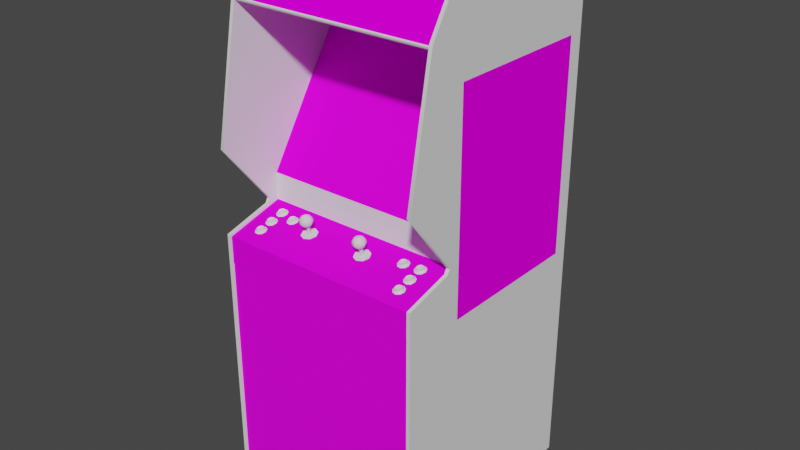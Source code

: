 # Source: sidearms.blend  (saved by Blender 2.93.20; exported with 4.5.12 LTS)
import bpy
from mathutils import Matrix  # noqa: F401  (used for matrix-valued properties, if any)

bpy.ops.wm.read_factory_settings(use_empty=True)
scene = bpy.context.scene
scene.name = 'Scene'

# ---- images (referenced by path relative to the original .blend; pixels are not part of the script)
import os
ASSET_DIR = os.environ.get("B2B_ASSET_DIR", "")  # directory of the original .blend (textures are referenced by path, not embedded)
HERE = os.path.dirname(os.path.abspath(__file__))  # packed textures are extracted next to this script under _unpacked/

def load_image(name, relpath, width, height, colorspace="sRGB"):
    """Load a texture the original file referenced (path relative to the .blend, or extracted next to this script)."""
    p = next((c for c in (os.path.join(HERE, relpath), os.path.join(ASSET_DIR, relpath)) if relpath and os.path.exists(c)), "")
    if p:
        img = bpy.data.images.load(p, check_existing=True)
        img.name = name
    else:  # same state as the original file: an image datablock whose file is absent (Cycles renders it pink)
        img = bpy.data.images.new(name, width, height)
        img.source = "FILE"
        img.filepath = "//" + (relpath or name)
    img.colorspace_settings.name = colorspace
    return img
img_01sidearmsmarqueemap_tiff = load_image('01sidearmsmarqueemap.TIFF', '01sidearmsmarqueemap.TIFF', 1024, 1024, 'sRGB')
img_02sidearmsmonitormap_tiff = load_image('02sidearmsmonitormap.TIFF', '02sidearmsmonitormap.TIFF', 1024, 1024, 'sRGB')
img_sidearmsbezelmap_tiff = load_image('sidearmsbezelmap.TIFF', 'sidearmsbezelmap.TIFF', 1024, 1024, 'sRGB')
img_sidearmscoindoormap_tiff = load_image('sidearmscoindoormap.TIFF', 'sidearmscoindoormap.TIFF', 1024, 1024, 'sRGB')
img_sidearmscpomap_tiff = load_image('sidearmscpomap.TIFF', 'sidearmscpomap.TIFF', 1024, 1024, 'sRGB')
img_sidearmsartleftmap_tiff = load_image('sidearmsartleftmap.TIFF', 'sidearmsartleftmap.TIFF', 1024, 1024, 'sRGB')
img_sidearmsartrightmap_tiff = load_image('sidearmsartrightmap.TIFF', 'sidearmsartrightmap.TIFF', 1024, 1024, 'sRGB')

# ---- materials (node trees are filled in below, after node groups)
mat_01sidearmsmarquee = bpy.data.materials.new('01sidearmsmarquee')
mat_01sidearmsmarquee.use_transparent_shadow = False
mat_01sidearmsmarquee.roughness = 0.8807
mat_01sidearmsmarquee.specular_intensity = 0.0
mat_02sidearmsmonitor = bpy.data.materials.new('02sidearmsmonitor')
mat_02sidearmsmonitor.use_transparent_shadow = False
mat_02sidearmsmonitor.roughness = 0.8807
mat_02sidearmsmonitor.specular_intensity = 0.0
mat_sidearmsbezel = bpy.data.materials.new('sidearmsbezel')
mat_sidearmsbezel.use_transparent_shadow = False
mat_sidearmsbezel.roughness = 0.8807
mat_sidearmsbezel.specular_intensity = 0.08627
mat_sidearmsbezelbottom = bpy.data.materials.new('sidearmsbezelbottom')
mat_sidearmsbezelbottom.use_transparent_shadow = False
mat_sidearmsbezelbottom.roughness = 0.8807
mat_sidearmsbezelbottom.specular_intensity = 0.08627
mat_sidearmsblack = bpy.data.materials.new('sidearmsblack')
mat_sidearmsblack.use_transparent_shadow = False
mat_sidearmsblack.roughness = 0.8807
mat_sidearmsblack.specular_intensity = 0.0
mat_sidearmsbuttonwhite = bpy.data.materials.new('sidearmsbuttonwhite')
mat_sidearmsbuttonwhite.use_transparent_shadow = False
mat_sidearmsbuttonwhite.roughness = 0.7934
mat_sidearmsbuttonwhite.specular_intensity = 0.6275
mat_sidearmsbuttonred = bpy.data.materials.new('sidearmsbuttonred')
mat_sidearmsbuttonred.use_transparent_shadow = False
mat_sidearmsbuttonred.roughness = 0.7934
mat_sidearmsbuttonred.specular_intensity = 0.6275
mat_sidearmsbuttonblue = bpy.data.materials.new('sidearmsbuttonblue')
mat_sidearmsbuttonblue.use_transparent_shadow = False
mat_sidearmsbuttonblue.roughness = 0.7934
mat_sidearmsbuttonblue.specular_intensity = 0.6275
mat_sidearmscoindoor = bpy.data.materials.new('sidearmscoindoor')
mat_sidearmscoindoor.use_transparent_shadow = False
mat_sidearmscoindoor.roughness = 0.8807
mat_sidearmscoindoor.specular_intensity = 0.08627
mat_sidearmscpo = bpy.data.materials.new('sidearmscpo')
mat_sidearmscpo.use_transparent_shadow = False
mat_sidearmscpo.roughness = 0.8539
mat_sidearmscpo.specular_intensity = 0.08627
mat_sidearmsjoystickblack = bpy.data.materials.new('sidearmsjoystickblack')
mat_sidearmsjoystickblack.use_transparent_shadow = False
mat_sidearmsjoystickblack.roughness = 0.7934
mat_sidearmsjoystickblack.specular_intensity = 0.6275
mat_sidearmsartleft = bpy.data.materials.new('sidearmsartleft')
mat_sidearmsartleft.use_transparent_shadow = False
mat_sidearmsartleft.roughness = 0.8807
mat_sidearmsartleft.specular_intensity = 0.3137
mat_sidearmsartright = bpy.data.materials.new('sidearmsartright')
mat_sidearmsartright.use_transparent_shadow = False
mat_sidearmsartright.roughness = 0.8807
mat_sidearmsartright.specular_intensity = 0.0
mat_sidearmssideleftin = bpy.data.materials.new('sidearmssideleftin')
mat_sidearmssideleftin.use_transparent_shadow = False
mat_sidearmssideleftin.roughness = 0.8807
mat_sidearmssideleftin.specular_intensity = 0.08627
mat_sidearmssideleftout = bpy.data.materials.new('sidearmssideleftout')
mat_sidearmssideleftout.use_transparent_shadow = False
mat_sidearmssideleftout.roughness = 0.8807
mat_sidearmssideleftout.specular_intensity = 0.3137
mat_sidearmstmoldleft = bpy.data.materials.new('sidearmstmoldleft')
mat_sidearmstmoldleft.use_transparent_shadow = False
mat_sidearmstmoldleft.roughness = 0.8807
mat_sidearmstmoldleft.specular_intensity = 0.6275
mat_sidearmssiderightin = bpy.data.materials.new('sidearmssiderightin')
mat_sidearmssiderightin.use_transparent_shadow = False
mat_sidearmssiderightin.roughness = 0.8807
mat_sidearmssiderightin.specular_intensity = 0.08627
mat_sidearmssiderightout = bpy.data.materials.new('sidearmssiderightout')
mat_sidearmssiderightout.use_transparent_shadow = False
mat_sidearmssiderightout.roughness = 0.8807
mat_sidearmssiderightout.specular_intensity = 0.3137
mat_sidearmstmoldright = bpy.data.materials.new('sidearmstmoldright')
mat_sidearmstmoldright.use_transparent_shadow = False
mat_sidearmstmoldright.roughness = 0.8807
mat_sidearmstmoldright.specular_intensity = 0.6275

# ---- node groups
ng_auto_smooth = bpy.data.node_groups.new('Auto Smooth', 'GeometryNodeTree')
_s = ng_auto_smooth.interface.new_socket(name='Geometry', in_out='OUTPUT', socket_type='NodeSocketGeometry')
_s = ng_auto_smooth.interface.new_socket(name='Geometry', in_out='INPUT', socket_type='NodeSocketGeometry')
_s = ng_auto_smooth.interface.new_socket(name='Angle', in_out='INPUT', socket_type='NodeSocketFloat')
_s.subtype = 'ANGLE'
_s.min_value = 0.0
_s.max_value = 3.142
ng_auto_smooth.is_modifier = True
_N = ng_auto_smooth.nodes; _L = ng_auto_smooth.links
n0 = _N.new('NodeGroupOutput'); n0.name = 'Group Output'; n0.location = (480, -100)
n1 = _N.new('NodeGroupInput'); n1.name = 'Group Input'; n1.location = (-420, -300)
n2 = _N.new('NodeGroupInput'); n2.name = 'Group Input.001'; n2.location = (-60, -100)
n3 = _N.new('GeometryNodeSetShadeSmooth'); n3.name = 'Set Shade Smooth'; n3.location = (120, -100)
n3.domain = 'EDGE'
n4 = _N.new('GeometryNodeSetShadeSmooth'); n4.name = 'Set Shade Smooth.001'; n4.location = (300, -100)
n5 = _N.new('GeometryNodeInputMeshEdgeAngle'); n5.name = 'Edge Angle'; n5.location = (-420, -220)
n6 = _N.new('GeometryNodeInputEdgeSmooth'); n6.name = 'Is Edge Smooth'; n6.location = (-60, -160)
n7 = _N.new('GeometryNodeInputShadeSmooth'); n7.name = 'Is Face Smooth'; n7.location = (-240, -340)
n8 = _N.new('FunctionNodeBooleanMath'); n8.name = 'Boolean Math'; n8.location = (-60, -220)
n9 = _N.new('FunctionNodeCompare'); n9.name = 'Compare'; n9.location = (-240, -180)
n9.operation = 'LESS_EQUAL'
_L.new(n5.outputs[0], n9.inputs[0])
_L.new(n4.outputs[0], n0.inputs[0])
_L.new(n1.outputs[1], n9.inputs[1])
_L.new(n9.outputs[0], n8.inputs[0])
_L.new(n7.outputs[0], n8.inputs[1])
_L.new(n2.outputs[0], n3.inputs[0])
_L.new(n6.outputs[0], n3.inputs[1])
_L.new(n3.outputs[0], n4.inputs[0])
_L.new(n8.outputs[0], n3.inputs[2])
n0.is_active_output = True

# ---- material node trees
mat_01sidearmsmarquee.use_nodes = True; mat_01sidearmsmarquee.node_tree.nodes.clear()
_N = mat_01sidearmsmarquee.node_tree.nodes; _L = mat_01sidearmsmarquee.node_tree.links
n0 = _N.new('ShaderNodeBsdfPrincipled'); n0.name = 'Principled BSDF'; n0.location = (10, 300)
n0.distribution = 'GGX'
n0.subsurface_method = 'BURLEY'
n0.inputs[2].default_value = 0.8807
n0.inputs[3].default_value = 1.45
n0.inputs[13].default_value = 0.0
n0.inputs[27].default_value = (0.0, 0.0, 0.0, 1.0)
n0.inputs[28].default_value = 1.0
n1 = _N.new('ShaderNodeOutputMaterial'); n1.name = 'Material Output'; n1.location = (300, 300)
n2 = _N.new('ShaderNodeTexImage'); n2.name = 'Image Texture'; n2.location = (-300, 600)
n2.image = img_01sidearmsmarqueemap_tiff
_L.new(n0.outputs[0], n1.inputs[0])
_L.new(n2.outputs[0], n0.inputs[0])
n1.is_active_output = True
mat_02sidearmsmonitor.use_nodes = True; mat_02sidearmsmonitor.node_tree.nodes.clear()
_N = mat_02sidearmsmonitor.node_tree.nodes; _L = mat_02sidearmsmonitor.node_tree.links
n0 = _N.new('ShaderNodeBsdfPrincipled'); n0.name = 'Principled BSDF'; n0.location = (10, 300)
n0.distribution = 'GGX'
n0.subsurface_method = 'BURLEY'
n0.inputs[2].default_value = 0.8807
n0.inputs[3].default_value = 1.45
n0.inputs[13].default_value = 0.0
n0.inputs[27].default_value = (0.0, 0.0, 0.0, 1.0)
n0.inputs[28].default_value = 1.0
n1 = _N.new('ShaderNodeOutputMaterial'); n1.name = 'Material Output'; n1.location = (300, 300)
n2 = _N.new('ShaderNodeTexImage'); n2.name = 'Image Texture'; n2.location = (-300, 600)
n2.image = img_02sidearmsmonitormap_tiff
_L.new(n0.outputs[0], n1.inputs[0])
_L.new(n2.outputs[0], n0.inputs[0])
n1.is_active_output = True
mat_sidearmsbezel.use_nodes = True; mat_sidearmsbezel.node_tree.nodes.clear()
_N = mat_sidearmsbezel.node_tree.nodes; _L = mat_sidearmsbezel.node_tree.links
n0 = _N.new('ShaderNodeBsdfPrincipled'); n0.name = 'Principled BSDF'; n0.location = (10, 300)
n0.distribution = 'GGX'
n0.subsurface_method = 'BURLEY'
n0.inputs[2].default_value = 0.8807
n0.inputs[3].default_value = 1.45
n0.inputs[13].default_value = 0.08627
n0.inputs[27].default_value = (0.0, 0.0, 0.0, 1.0)
n0.inputs[28].default_value = 1.0
n1 = _N.new('ShaderNodeOutputMaterial'); n1.name = 'Material Output'; n1.location = (300, 300)
n2 = _N.new('ShaderNodeTexImage'); n2.name = 'Image Texture'; n2.location = (-300, 600)
n2.image = img_sidearmsbezelmap_tiff
_L.new(n0.outputs[0], n1.inputs[0])
_L.new(n2.outputs[0], n0.inputs[0])
n1.is_active_output = True
mat_sidearmsbezelbottom.use_nodes = True; mat_sidearmsbezelbottom.node_tree.nodes.clear()
_N = mat_sidearmsbezelbottom.node_tree.nodes; _L = mat_sidearmsbezelbottom.node_tree.links
n0 = _N.new('ShaderNodeBsdfPrincipled'); n0.name = 'Principled BSDF'; n0.location = (10, 300)
n0.distribution = 'GGX'
n0.subsurface_method = 'BURLEY'
n0.inputs[2].default_value = 0.8807
n0.inputs[3].default_value = 1.45
n0.inputs[13].default_value = 0.08627
n0.inputs[27].default_value = (0.0, 0.0, 0.0, 1.0)
n0.inputs[28].default_value = 1.0
n1 = _N.new('ShaderNodeOutputMaterial'); n1.name = 'Material Output'; n1.location = (300, 300)
_L.new(n0.outputs[0], n1.inputs[0])
n1.is_active_output = True
mat_sidearmsblack.use_nodes = True; mat_sidearmsblack.node_tree.nodes.clear()
_N = mat_sidearmsblack.node_tree.nodes; _L = mat_sidearmsblack.node_tree.links
n0 = _N.new('ShaderNodeBsdfPrincipled'); n0.name = 'Principled BSDF'; n0.location = (10, 300)
n0.distribution = 'GGX'
n0.subsurface_method = 'BURLEY'
n0.inputs[2].default_value = 0.8807
n0.inputs[3].default_value = 1.45
n0.inputs[13].default_value = 0.0
n0.inputs[27].default_value = (0.0, 0.0, 0.0, 1.0)
n0.inputs[28].default_value = 1.0
n1 = _N.new('ShaderNodeOutputMaterial'); n1.name = 'Material Output'; n1.location = (300, 300)
_L.new(n0.outputs[0], n1.inputs[0])
n1.is_active_output = True
mat_sidearmsbuttonwhite.use_nodes = True; mat_sidearmsbuttonwhite.node_tree.nodes.clear()
_N = mat_sidearmsbuttonwhite.node_tree.nodes; _L = mat_sidearmsbuttonwhite.node_tree.links
n0 = _N.new('ShaderNodeBsdfPrincipled'); n0.name = 'Principled BSDF'; n0.location = (10, 300)
n0.distribution = 'GGX'
n0.subsurface_method = 'BURLEY'
n0.inputs[2].default_value = 0.7934
n0.inputs[3].default_value = 1.45
n0.inputs[13].default_value = 0.6275
n0.inputs[27].default_value = (0.0, 0.0, 0.0, 1.0)
n0.inputs[28].default_value = 1.0
n1 = _N.new('ShaderNodeOutputMaterial'); n1.name = 'Material Output'; n1.location = (300, 300)
_L.new(n0.outputs[0], n1.inputs[0])
n1.is_active_output = True
mat_sidearmsbuttonred.use_nodes = True; mat_sidearmsbuttonred.node_tree.nodes.clear()
_N = mat_sidearmsbuttonred.node_tree.nodes; _L = mat_sidearmsbuttonred.node_tree.links
n0 = _N.new('ShaderNodeBsdfPrincipled'); n0.name = 'Principled BSDF'; n0.location = (10, 300)
n0.distribution = 'GGX'
n0.subsurface_method = 'BURLEY'
n0.inputs[2].default_value = 0.7934
n0.inputs[3].default_value = 1.45
n0.inputs[13].default_value = 0.6275
n0.inputs[27].default_value = (0.0, 0.0, 0.0, 1.0)
n0.inputs[28].default_value = 1.0
n1 = _N.new('ShaderNodeOutputMaterial'); n1.name = 'Material Output'; n1.location = (300, 300)
_L.new(n0.outputs[0], n1.inputs[0])
n1.is_active_output = True
mat_sidearmsbuttonblue.use_nodes = True; mat_sidearmsbuttonblue.node_tree.nodes.clear()
_N = mat_sidearmsbuttonblue.node_tree.nodes; _L = mat_sidearmsbuttonblue.node_tree.links
n0 = _N.new('ShaderNodeBsdfPrincipled'); n0.name = 'Principled BSDF'; n0.location = (10, 300)
n0.distribution = 'GGX'
n0.subsurface_method = 'BURLEY'
n0.inputs[2].default_value = 0.7934
n0.inputs[3].default_value = 1.45
n0.inputs[13].default_value = 0.6275
n0.inputs[27].default_value = (0.0, 0.0, 0.0, 1.0)
n0.inputs[28].default_value = 1.0
n1 = _N.new('ShaderNodeOutputMaterial'); n1.name = 'Material Output'; n1.location = (300, 300)
_L.new(n0.outputs[0], n1.inputs[0])
n1.is_active_output = True
mat_sidearmscoindoor.use_nodes = True; mat_sidearmscoindoor.node_tree.nodes.clear()
_N = mat_sidearmscoindoor.node_tree.nodes; _L = mat_sidearmscoindoor.node_tree.links
n0 = _N.new('ShaderNodeBsdfPrincipled'); n0.name = 'Principled BSDF'; n0.location = (10, 300)
n0.distribution = 'GGX'
n0.subsurface_method = 'BURLEY'
n0.inputs[2].default_value = 0.8807
n0.inputs[3].default_value = 1.45
n0.inputs[13].default_value = 0.08627
n0.inputs[27].default_value = (0.0, 0.0, 0.0, 1.0)
n0.inputs[28].default_value = 1.0
n1 = _N.new('ShaderNodeOutputMaterial'); n1.name = 'Material Output'; n1.location = (300, 300)
n2 = _N.new('ShaderNodeTexImage'); n2.name = 'Image Texture'; n2.location = (-300, 600)
n2.image = img_sidearmscoindoormap_tiff
_L.new(n0.outputs[0], n1.inputs[0])
_L.new(n2.outputs[0], n0.inputs[0])
n1.is_active_output = True
mat_sidearmscpo.use_nodes = True; mat_sidearmscpo.node_tree.nodes.clear()
_N = mat_sidearmscpo.node_tree.nodes; _L = mat_sidearmscpo.node_tree.links
n0 = _N.new('ShaderNodeBsdfPrincipled'); n0.name = 'Principled BSDF'; n0.location = (10, 300)
n0.distribution = 'GGX'
n0.subsurface_method = 'BURLEY'
n0.inputs[2].default_value = 0.8539
n0.inputs[3].default_value = 1.45
n0.inputs[13].default_value = 0.08627
n0.inputs[27].default_value = (0.0, 0.0, 0.0, 1.0)
n0.inputs[28].default_value = 1.0
n1 = _N.new('ShaderNodeOutputMaterial'); n1.name = 'Material Output'; n1.location = (300, 300)
n2 = _N.new('ShaderNodeTexImage'); n2.name = 'Image Texture'; n2.location = (-300, 600)
n2.image = img_sidearmscpomap_tiff
_L.new(n0.outputs[0], n1.inputs[0])
_L.new(n2.outputs[0], n0.inputs[0])
n1.is_active_output = True
mat_sidearmsjoystickblack.use_nodes = True; mat_sidearmsjoystickblack.node_tree.nodes.clear()
_N = mat_sidearmsjoystickblack.node_tree.nodes; _L = mat_sidearmsjoystickblack.node_tree.links
n0 = _N.new('ShaderNodeBsdfPrincipled'); n0.name = 'Principled BSDF'; n0.location = (10, 300)
n0.distribution = 'GGX'
n0.subsurface_method = 'BURLEY'
n0.inputs[2].default_value = 0.7934
n0.inputs[3].default_value = 1.45
n0.inputs[13].default_value = 0.6275
n0.inputs[27].default_value = (0.0, 0.0, 0.0, 1.0)
n0.inputs[28].default_value = 1.0
n1 = _N.new('ShaderNodeOutputMaterial'); n1.name = 'Material Output'; n1.location = (300, 300)
_L.new(n0.outputs[0], n1.inputs[0])
n1.is_active_output = True
mat_sidearmsartleft.use_nodes = True; mat_sidearmsartleft.node_tree.nodes.clear()
_N = mat_sidearmsartleft.node_tree.nodes; _L = mat_sidearmsartleft.node_tree.links
n0 = _N.new('ShaderNodeBsdfPrincipled'); n0.name = 'Principled BSDF'; n0.location = (10, 300)
n0.distribution = 'GGX'
n0.subsurface_method = 'BURLEY'
n0.inputs[2].default_value = 0.8807
n0.inputs[3].default_value = 1.45
n0.inputs[13].default_value = 0.3137
n0.inputs[27].default_value = (0.0, 0.0, 0.0, 1.0)
n0.inputs[28].default_value = 1.0
n1 = _N.new('ShaderNodeOutputMaterial'); n1.name = 'Material Output'; n1.location = (300, 300)
n2 = _N.new('ShaderNodeTexImage'); n2.name = 'Image Texture'; n2.location = (-300, 600)
n2.image = img_sidearmsartleftmap_tiff
_L.new(n0.outputs[0], n1.inputs[0])
_L.new(n2.outputs[0], n0.inputs[0])
n1.is_active_output = True
mat_sidearmsartright.use_nodes = True; mat_sidearmsartright.node_tree.nodes.clear()
_N = mat_sidearmsartright.node_tree.nodes; _L = mat_sidearmsartright.node_tree.links
n0 = _N.new('ShaderNodeBsdfPrincipled'); n0.name = 'Principled BSDF'; n0.location = (10, 300)
n0.distribution = 'GGX'
n0.subsurface_method = 'BURLEY'
n0.inputs[2].default_value = 0.8807
n0.inputs[3].default_value = 1.45
n0.inputs[13].default_value = 0.0
n0.inputs[27].default_value = (0.0, 0.0, 0.0, 1.0)
n0.inputs[28].default_value = 1.0
n1 = _N.new('ShaderNodeOutputMaterial'); n1.name = 'Material Output'; n1.location = (300, 300)
n2 = _N.new('ShaderNodeTexImage'); n2.name = 'Image Texture'; n2.location = (-300, 600)
n2.image = img_sidearmsartrightmap_tiff
_L.new(n0.outputs[0], n1.inputs[0])
_L.new(n2.outputs[0], n0.inputs[0])
n1.is_active_output = True
mat_sidearmssideleftin.use_nodes = True; mat_sidearmssideleftin.node_tree.nodes.clear()
_N = mat_sidearmssideleftin.node_tree.nodes; _L = mat_sidearmssideleftin.node_tree.links
n0 = _N.new('ShaderNodeBsdfPrincipled'); n0.name = 'Principled BSDF'; n0.location = (10, 300)
n0.distribution = 'GGX'
n0.subsurface_method = 'BURLEY'
n0.inputs[2].default_value = 0.8807
n0.inputs[3].default_value = 1.45
n0.inputs[13].default_value = 0.08627
n0.inputs[27].default_value = (0.0, 0.0, 0.0, 1.0)
n0.inputs[28].default_value = 1.0
n1 = _N.new('ShaderNodeOutputMaterial'); n1.name = 'Material Output'; n1.location = (300, 300)
_L.new(n0.outputs[0], n1.inputs[0])
n1.is_active_output = True
mat_sidearmssideleftout.use_nodes = True; mat_sidearmssideleftout.node_tree.nodes.clear()
_N = mat_sidearmssideleftout.node_tree.nodes; _L = mat_sidearmssideleftout.node_tree.links
n0 = _N.new('ShaderNodeBsdfPrincipled'); n0.name = 'Principled BSDF'; n0.location = (10, 300)
n0.distribution = 'GGX'
n0.subsurface_method = 'BURLEY'
n0.inputs[2].default_value = 0.8807
n0.inputs[3].default_value = 1.45
n0.inputs[13].default_value = 0.3137
n0.inputs[27].default_value = (0.0, 0.0, 0.0, 1.0)
n0.inputs[28].default_value = 1.0
n1 = _N.new('ShaderNodeOutputMaterial'); n1.name = 'Material Output'; n1.location = (300, 300)
_L.new(n0.outputs[0], n1.inputs[0])
n1.is_active_output = True
mat_sidearmstmoldleft.use_nodes = True; mat_sidearmstmoldleft.node_tree.nodes.clear()
_N = mat_sidearmstmoldleft.node_tree.nodes; _L = mat_sidearmstmoldleft.node_tree.links
n0 = _N.new('ShaderNodeBsdfPrincipled'); n0.name = 'Principled BSDF'; n0.location = (10, 300)
n0.distribution = 'GGX'
n0.subsurface_method = 'BURLEY'
n0.inputs[2].default_value = 0.8807
n0.inputs[3].default_value = 1.45
n0.inputs[13].default_value = 0.6275
n0.inputs[27].default_value = (0.0, 0.0, 0.0, 1.0)
n0.inputs[28].default_value = 1.0
n1 = _N.new('ShaderNodeOutputMaterial'); n1.name = 'Material Output'; n1.location = (300, 300)
_L.new(n0.outputs[0], n1.inputs[0])
n1.is_active_output = True
mat_sidearmssiderightin.use_nodes = True; mat_sidearmssiderightin.node_tree.nodes.clear()
_N = mat_sidearmssiderightin.node_tree.nodes; _L = mat_sidearmssiderightin.node_tree.links
n0 = _N.new('ShaderNodeBsdfPrincipled'); n0.name = 'Principled BSDF'; n0.location = (10, 300)
n0.distribution = 'GGX'
n0.subsurface_method = 'BURLEY'
n0.inputs[2].default_value = 0.8807
n0.inputs[3].default_value = 1.45
n0.inputs[13].default_value = 0.08627
n0.inputs[27].default_value = (0.0, 0.0, 0.0, 1.0)
n0.inputs[28].default_value = 1.0
n1 = _N.new('ShaderNodeOutputMaterial'); n1.name = 'Material Output'; n1.location = (300, 300)
_L.new(n0.outputs[0], n1.inputs[0])
n1.is_active_output = True
mat_sidearmssiderightout.use_nodes = True; mat_sidearmssiderightout.node_tree.nodes.clear()
_N = mat_sidearmssiderightout.node_tree.nodes; _L = mat_sidearmssiderightout.node_tree.links
n0 = _N.new('ShaderNodeBsdfPrincipled'); n0.name = 'Principled BSDF'; n0.location = (10, 300)
n0.distribution = 'GGX'
n0.subsurface_method = 'BURLEY'
n0.inputs[2].default_value = 0.8807
n0.inputs[3].default_value = 1.45
n0.inputs[13].default_value = 0.3137
n0.inputs[27].default_value = (0.0, 0.0, 0.0, 1.0)
n0.inputs[28].default_value = 1.0
n1 = _N.new('ShaderNodeOutputMaterial'); n1.name = 'Material Output'; n1.location = (300, 300)
_L.new(n0.outputs[0], n1.inputs[0])
n1.is_active_output = True
mat_sidearmstmoldright.use_nodes = True; mat_sidearmstmoldright.node_tree.nodes.clear()
_N = mat_sidearmstmoldright.node_tree.nodes; _L = mat_sidearmstmoldright.node_tree.links
n0 = _N.new('ShaderNodeBsdfPrincipled'); n0.name = 'Principled BSDF'; n0.location = (10, 300)
n0.distribution = 'GGX'
n0.subsurface_method = 'BURLEY'
n0.inputs[2].default_value = 0.8807
n0.inputs[3].default_value = 1.45
n0.inputs[13].default_value = 0.6275
n0.inputs[27].default_value = (0.0, 0.0, 0.0, 1.0)
n0.inputs[28].default_value = 1.0
n1 = _N.new('ShaderNodeOutputMaterial'); n1.name = 'Material Output'; n1.location = (300, 300)
_L.new(n0.outputs[0], n1.inputs[0])
n1.is_active_output = True

# ---- world
world_world = bpy.data.worlds.new('World'); scene.world = world_world
world_world.use_nodes = True; world_world.node_tree.nodes.clear()
_N = world_world.node_tree.nodes; _L = world_world.node_tree.links
n0 = _N.new('ShaderNodeOutputWorld'); n0.name = 'World Output'; n0.location = (300, 300)
n1 = _N.new('ShaderNodeBackground'); n1.name = 'Background'; n1.location = (10, 300)
n1.inputs[0].default_value = (0.05088, 0.05088, 0.05088, 1.0)
_L.new(n1.outputs[0], n0.inputs[0])
n0.is_active_output = True
world_world.color = (0.05088, 0.05088, 0.05088)
world_world.use_sun_shadow = False
world_world.sun_shadow_jitter_overblur = 0.0

# ---- meshes
me_sidearms = bpy.data.meshes.new('sidearms')
me_sidearms.from_pydata([(-0.3292, 0.7586, -0.02149), (-0.3292, 0.5844, 0.08393), (0.3507, 0.7586, -0.02149), (0.3507, 0.5844, 0.08393), (-0.1348, 0.1658, -0.1365), (0.007318, 0.1661, -0.1345), (0.007318, 0.2666, -0.1918), (-0.1363, 0.2643, -0.1941), (0.007318, 0.3587, -0.2572), (-0.1348, 0.356, -0.2579), (0.2388, 0.2613, -0.1968), (0.1509, 0.2643, -0.1941), (0.1494, 0.1658, -0.1365), (0.235, 0.3518, -0.2579), (0.1494, 0.356, -0.2579), (0.007318, 0.4133, -0.2984), (-0.1313, 0.4102, -0.2976), (0.2235, 0.1119, -0.1082), (0.1456, 0.4102, -0.2976), (-0.2242, 0.2613, -0.1968), (0.2235, 0.4018, -0.2934), (-0.2093, 0.1119, -0.1082), (0.007318, 0.4129, -0.2988), (0.1456, 0.4098, -0.298), (-0.1313, 0.4098, -0.298), (-0.2207, 0.1665, -0.1399), (-0.2242, 0.2609, -0.1972), (-0.2207, 0.3514, -0.2583), (0.2388, 0.2609, -0.1972), (0.235, 0.1661, -0.1399), (0.1456, 0.105, -0.1028), (0.007318, 0.1031, -0.1009), (0.007318, 0.1027, -0.1013), (-0.1313, 0.1046, -0.1032), (0.235, 0.3514, -0.2583), (0.1456, 0.1046, -0.1032), (-0.2207, 0.1661, -0.1399), (-0.1313, 0.105, -0.1028), (-0.2093, 0.1119, -0.1086), (0.235, 0.1665, -0.1399), (-0.2207, 0.3518, -0.2579), (-0.2093, 0.4018, -0.2934), (0.2235, 0.1119, -0.1086), (0.3549, 0.01985, -0.03104), (0.3549, 0.5756, -0.3847), (-0.3319, 0.5756, -0.3847), (-0.3319, 0.01985, -0.03104), (0.3511, -0.07029, -0.03104), (-0.3288, 0.01985, -0.03104), (-0.3288, -0.07029, -0.03104), (0.3511, 0.01985, -0.03104), (0.3511, 0.5756, -0.5685), (0.3511, 0.5756, 0.08584), (-0.3288, 0.5756, -0.5685), (-0.3288, 0.579, 0.08966), (0.3511, 0.5844, 0.09005), (-0.3288, 0.5867, 0.08432), (-0.3288, 0.5844, 0.09005), (0.3511, 0.5867, 0.08432), (-0.3288, 0.5756, 0.08584), (0.3511, 0.579, 0.08966), (0.2159, -0.07946, 0.02091), (0.204, -0.07373, 0.01824), (0.2033, -0.07831, 0.01671), (0.209, -0.08251, 0.03199), (0.2178, -0.08289, 0.03352), (0.2174, -0.07793, 0.0339), (0.2277, -0.07487, 0.02244), (0.2247, -0.07678, 0.0297), (0.2254, -0.08175, 0.02931), (0.2285, -0.07946, 0.02091), (0.23, -0.08557, 0.03199), (0.2254, -0.07755, 0.01289), (0.2178, -0.0764, 0.008688), (0.2174, -0.07182, 0.01098), (0.23, -0.07946, 0.008306), (0.2189, -0.07755, 0.002195), (0.209, -0.07678, 0.009834), (0.2059, -0.07831, 0.004486), (0.204, -0.07602, 0.02626), (0.2094, -0.07755, 0.03237), (0.2033, -0.0806, 0.02549), (0.2059, -0.08671, 0.03619), (0.2346, -0.08251, 0.02015), (0.2247, -0.07296, 0.0148), (0.2189, -0.0871, 0.03848), (0.1975, -0.08098, 0.01404), (0.1975, -0.08404, 0.02664), (0.2094, -0.0722, 0.01213), (-0.2058, -0.07946, 0.04001), (-0.2073, -0.08098, 0.02702), (-0.1986, -0.07831, 0.03619), (-0.2058, -0.0848, 0.03963), (-0.2192, -0.07755, 0.03237), (-0.1978, -0.08328, 0.03543), (-0.1947, -0.08137, 0.02702), (-0.1959, -0.0764, 0.02855), (-0.2058, -0.07334, 0.01709), (-0.1978, -0.07907, 0.019), (-0.2058, -0.07793, 0.0148), (-0.2146, -0.07831, 0.01633), (-0.2203, -0.08251, 0.03161), (-0.2203, -0.08022, 0.02282), (-0.2257, -0.08251, 0.02015), (-0.2257, -0.08595, 0.03275), (-0.2173, -0.08824, 0.0423), (-0.2146, -0.08404, 0.0381), (-0.2047, -0.07946, 0.008306), (-0.2173, -0.07984, 0.0106), (-0.1932, -0.0871, 0.03848), (-0.2138, -0.07373, 0.01824), (-0.1986, -0.07449, 0.02091), (-0.2047, -0.089, 0.04459), (-0.189, -0.08404, 0.02664), (-0.1932, -0.08098, 0.0148), (-0.2138, -0.07907, 0.03848), (-0.2192, -0.07525, 0.02435), (0.2823, -0.08786, 0.07286), (0.2735, -0.09053, 0.06369), (0.2751, -0.089, 0.07668), (0.2755, -0.09435, 0.07629), (0.2617, -0.0871, 0.06942), (0.2671, -0.08862, 0.07553), (0.2831, -0.09282, 0.07209), (0.2861, -0.09091, 0.06407), (0.285, -0.08595, 0.06522), (0.2751, -0.08289, 0.05376), (0.2831, -0.08862, 0.05567), (0.2755, -0.08748, 0.05147), (0.2663, -0.08786, 0.053), (0.2671, -0.08328, 0.05529), (0.2606, -0.09206, 0.06827), (0.2606, -0.08977, 0.05949), (0.2552, -0.09206, 0.05681), (0.2552, -0.0955, 0.06942), (0.2636, -0.09779, 0.07897), (0.2663, -0.09359, 0.07477), (0.2762, -0.089, 0.04497), (0.2636, -0.08939, 0.04727), (0.2877, -0.09703, 0.07515), (0.2823, -0.08404, 0.05758), (0.2762, -0.09855, 0.08126), (0.2919, -0.09359, 0.06331), (0.2877, -0.09053, 0.05147), (0.2617, -0.0848, 0.0614), (-0.2643, -0.08977, 0.05949), (-0.2772, -0.089, 0.05567), (-0.2772, -0.0913, 0.06407), (-0.2761, -0.08633, 0.06522), (-0.2517, -0.09015, 0.05987), (-0.2547, -0.09206, 0.06789), (-0.2501, -0.09626, 0.07095), (-0.2715, -0.09282, 0.07095), (-0.2623, -0.09359, 0.07248), (-0.2627, -0.08824, 0.07248), (-0.2528, -0.08519, 0.06102), (-0.2555, -0.0871, 0.06866), (-0.2623, -0.08671, 0.04727), (-0.2715, -0.0871, 0.04879), (-0.2761, -0.08404, 0.0572), (-0.2547, -0.08786, 0.05147), (-0.2459, -0.09282, 0.05911), (-0.2707, -0.08786, 0.07133), (-0.2742, -0.09703, 0.07515), (-0.2826, -0.0913, 0.05261), (-0.2616, -0.08824, 0.04115), (-0.2627, -0.08213, 0.04956), (-0.2707, -0.08251, 0.05109), (-0.2555, -0.08328, 0.05376), (-0.2616, -0.09779, 0.07706), (-0.2826, -0.09473, 0.06522), (-0.2501, -0.08977, 0.04727), (-0.2742, -0.08862, 0.04306), (-0.2566, -0.09894, 0.1122), (-0.2654, -0.1016, 0.103), (-0.2719, -0.0997, 0.1149), (-0.2639, -0.1001, 0.116), (-0.2635, -0.1054, 0.116), (-0.2635, -0.09855, 0.09081), (-0.2727, -0.09894, 0.09234), (-0.2559, -0.0997, 0.09501), (-0.2639, -0.09397, 0.0931), (-0.2559, -0.1039, 0.1114), (-0.2528, -0.102, 0.1034), (-0.2539, -0.09703, 0.1046), (-0.2566, -0.09512, 0.0973), (-0.2837, -0.1031, 0.09616), (-0.2837, -0.1066, 0.1088), (-0.2784, -0.1031, 0.1076), (-0.2727, -0.1047, 0.1145), (-0.2753, -0.1089, 0.1187), (-0.2627, -0.1001, 0.08432), (-0.2753, -0.1005, 0.08661), (-0.2784, -0.1008, 0.09883), (-0.2513, -0.1081, 0.1145), (-0.2719, -0.09435, 0.09463), (-0.2627, -0.1096, 0.1206), (-0.2471, -0.1047, 0.1027), (-0.2513, -0.1016, 0.09081), (-0.2772, -0.09817, 0.1088), (-0.2772, -0.09588, 0.1007), (0.2739, -0.1008, 0.121), (0.2724, -0.1024, 0.108), (0.2812, -0.0997, 0.1168), (0.2743, -0.1058, 0.1206), (0.2659, -0.1005, 0.1195), (0.2819, -0.1047, 0.1164), (0.285, -0.1024, 0.108), (0.2839, -0.09779, 0.1095), (0.2739, -0.09473, 0.09807), (0.2812, -0.09588, 0.1019), (0.2819, -0.1005, 0.09998), (0.2743, -0.09932, 0.09577), (0.2655, -0.0997, 0.0973), (0.2594, -0.1035, 0.1126), (0.2594, -0.1012, 0.1038), (0.2541, -0.1039, 0.1011), (0.2541, -0.107, 0.1137), (0.2625, -0.1096, 0.1233), (0.2655, -0.1054, 0.1191), (0.2751, -0.1005, 0.08928), (0.2625, -0.1012, 0.09157), (0.2865, -0.1085, 0.1191), (0.2659, -0.09512, 0.09921), (0.2751, -0.1104, 0.1256), (0.2911, -0.1054, 0.1072), (0.2865, -0.1024, 0.09539), (0.2606, -0.09894, 0.1133), (0.2606, -0.09664, 0.1053), (-0.2524, -0.07334, 0.01595), (-0.2639, -0.07793, 0.01442), (-0.2769, -0.07716, 0.01022), (-0.2769, -0.07946, 0.019), (-0.2513, -0.07831, 0.01442), (-0.2543, -0.08022, 0.02282), (-0.2497, -0.08404, 0.02549), (-0.2707, -0.08098, 0.02549), (-0.262, -0.08137, 0.02702), (-0.2551, -0.07525, 0.0232), (-0.262, -0.07487, 0.002195), (-0.2707, -0.07525, 0.003722), (-0.2543, -0.07602, 0.006396), (-0.2452, -0.08098, 0.01404), (-0.2704, -0.07602, 0.02588), (-0.2623, -0.0764, 0.0274), (-0.2738, -0.08519, 0.0297), (-0.2822, -0.07946, 0.007542), (-0.2612, -0.0764, -0.004299), (-0.2757, -0.0722, 0.01174), (-0.2757, -0.07449, 0.01976), (-0.2623, -0.07029, 0.004486), (-0.2704, -0.07067, 0.005632), (-0.2551, -0.07143, 0.008306), (-0.2612, -0.08595, 0.03199), (-0.2822, -0.08251, 0.02015), (-0.2497, -0.07793, 0.002195), (-0.2738, -0.07678, -0.002007), (0.2854, -0.07411, 0.02015), (0.2739, -0.07869, 0.01862), (0.2827, -0.0722, 0.01251), (0.2865, -0.07907, 0.01862), (0.2827, -0.0764, 0.0274), (0.2926, -0.08213, 0.01785), (0.2881, -0.07869, 0.006014), (0.2835, -0.07678, 0.0106), (0.2674, -0.07143, 0.009834), (0.2671, -0.07602, 0.007542), (0.2609, -0.07793, 0.01442), (0.2609, -0.08022, 0.0232), (0.2621, -0.07525, 0.02397), (0.2758, -0.08251, 0.03122), (0.2671, -0.08213, 0.0297), (0.264, -0.08633, 0.0339), (0.2766, -0.08671, 0.03619), (0.2881, -0.08519, 0.0297), (0.2835, -0.08137, 0.02702), (0.2556, -0.08022, 0.01174), (0.2556, -0.08366, 0.02435), (0.2621, -0.07334, 0.01595), (0.2758, -0.07564, 0.006396), (0.2755, -0.07105, 0.008688), (0.2766, -0.07716, -9.723e-05), (0.264, -0.07793, 0.002195), (0.2755, -0.07716, 0.03161), (0.2674, -0.07678, 0.03008), (0.3511, -1.009, -0.5734), (-0.3288, -1.009, -0.5734), (0.3511, 0.5813, -0.5761), (-0.3288, 0.7605, -0.02683), (-0.3288, 0.5813, -0.5761), (0.3511, 0.7605, -0.02683), (0.3515, 0.5901, -0.5837), (-0.3288, -1.016, -0.5837), (0.3515, -1.016, -0.5837), (0.3515, 0.7689, -0.02645), (-0.3288, 0.5901, -0.5837), (-0.3288, 0.7689, -0.02645), (0.3515, 0.7666, -0.02225), (-0.3288, 0.7666, -0.02225), (0.3515, 0.7574, -0.02111), (-0.3288, 0.7574, -0.02111), (0.3515, 0.7628, -0.0192), (-0.3288, 0.7628, -0.0192), (0.3511, -1.016, 0.1638), (-0.3288, -0.2116, 0.163), (-0.3288, -1.016, 0.1638), (0.3511, -0.2116, 0.163), (0.3511, -0.06952, -0.03104), (-0.3288, -0.06952, -0.03104), (0.3511, -0.1211, 0.1649), (-0.3288, -0.1211, 0.1649), (0.3511, -0.2112, 0.1386), (0.3511, -0.2112, 0.1649), (-0.3288, -0.2112, 0.1649), (-0.3288, -0.2112, 0.1386), (-0.1298, -0.02751, 0.05223), (-0.134, -0.0298, 0.06216), (-0.1275, -0.02598, 0.06331), (-0.1195, -0.02636, 0.04803), (-0.1248, -0.02484, 0.05758), (-0.1195, -0.02407, 0.05529), (-0.1092, -0.02751, 0.05223), (-0.1298, -0.03247, 0.07209), (-0.1195, -0.03362, 0.07629), (-0.1195, -0.02827, 0.07095), (-0.1103, -0.03056, 0.07133), (-0.1046, -0.03018, 0.06216), (-0.1115, -0.02598, 0.06331), (-0.1157, -0.02636, 0.06713), (-0.1164, -0.02445, 0.06369), (-0.1176, -0.02484, 0.0656), (-0.1214, -0.02484, 0.0656), (-0.1195, -0.02522, 0.06636), (-0.1176, -0.02407, 0.06178), (-0.1195, -0.02369, 0.06102), (-0.1214, -0.02407, 0.06178), (-0.1222, -0.02445, 0.06369), (-0.1195, -0.02407, 0.06369), (-0.1325, -0.05577, 0.06904), (-0.1195, -0.05692, 0.07439), (-0.1195, -0.04928, 0.07935), (-0.1046, -0.05272, 0.07133), (-0.09772, -0.04393, 0.05872), (-0.1046, -0.04393, 0.074), (-0.1382, -0.05234, 0.05643), (-0.1325, -0.0489, 0.04345), (-0.1195, -0.04775, 0.0381), (-0.1061, -0.0489, 0.04345), (-0.1008, -0.09435, 0.06484), (-0.09276, -0.08977, 0.0465), (-0.1248, -0.02751, 0.06866), (-0.1138, -0.02484, 0.05758), (-0.1233, -0.06112, 0.05796), (-0.1248, -0.06036, 0.05414), (-0.1157, -0.08862, 0.04268), (-0.1382, -0.08519, 0.02855), (-0.1458, -0.08977, 0.0465), (-0.1248, -0.08977, 0.0465), (-0.1382, -0.09435, 0.06484), (-0.1195, -0.09626, 0.07209), (-0.1008, -0.08519, 0.02855), (-0.1195, -0.08289, 0.02091), (-0.1065, -0.03629, 0.07362), (-0.1195, -0.0913, 0.05185), (-0.1157, -0.06112, 0.05796), (-0.131, -0.06036, 0.05414), (-0.108, -0.06036, 0.05414), (-0.1008, -0.05234, 0.05643), (-0.1157, -0.09091, 0.05032), (-0.1138, -0.08977, 0.0465), (-0.1233, -0.08862, 0.04268), (-0.1084, -0.05959, 0.06598), (-0.1195, -0.0615, 0.05949), (-0.1111, -0.06227, 0.06216), (-0.1157, -0.05921, 0.05032), (-0.1195, -0.05883, 0.04879), (-0.1195, -0.0573, 0.04306), (-0.1, -0.03553, 0.06063), (-0.1057, -0.03209, 0.04727), (-0.1042, -0.04011, 0.04383), (-0.1195, -0.03056, 0.04192), (-0.1348, -0.04011, 0.04383), (-0.1386, -0.03553, 0.06063), (-0.1332, -0.03209, 0.04727), (-0.1195, -0.0382, 0.03772), (-0.1409, -0.04393, 0.05872), (-0.1332, -0.03897, 0.074), (-0.1348, -0.04775, 0.07324), (-0.1195, -0.0405, 0.07935), (-0.1195, -0.06303, 0.06522), (-0.1275, -0.06227, 0.06216), (-0.1275, -0.05807, 0.0465), (-0.1233, -0.05921, 0.05032), (-0.1138, -0.06036, 0.05414), (-0.1111, -0.05807, 0.0465), (-0.1233, -0.09091, 0.05032), (-0.1195, -0.08824, 0.04115), (0.07569, -0.02751, 0.05223), (0.07836, -0.02598, 0.06331), (0.08065, -0.02484, 0.05758), (0.0967, -0.02751, 0.05223), (0.086, -0.02636, 0.04803), (0.086, -0.02407, 0.05529), (0.07569, -0.03247, 0.07209), (0.086, -0.03362, 0.07629), (0.086, -0.02827, 0.07095), (0.07149, -0.0298, 0.06216), (0.09517, -0.03056, 0.07133), (0.1009, -0.03018, 0.06216), (0.09402, -0.02598, 0.06331), (0.08982, -0.02636, 0.06713), (0.08906, -0.02445, 0.06369), (0.08829, -0.02484, 0.0656), (0.08409, -0.02484, 0.0656), (0.086, -0.02522, 0.06636), (0.08829, -0.02407, 0.06178), (0.086, -0.02369, 0.06102), (0.086, -0.02407, 0.06369), (0.08409, -0.02407, 0.06178), (0.08333, -0.02445, 0.06369), (0.07302, -0.05577, 0.06904), (0.086, -0.05692, 0.07439), (0.086, -0.04928, 0.07935), (0.1009, -0.05272, 0.07133), (0.1078, -0.04393, 0.05872), (0.1009, -0.04393, 0.074), (0.0944, -0.05807, 0.0465), (0.086, -0.04775, 0.0381), (0.09937, -0.0489, 0.04345), (0.06729, -0.05234, 0.05643), (0.07302, -0.0489, 0.04345), (0.06729, -0.08519, 0.02855), (0.05965, -0.08977, 0.0465), (0.08065, -0.02751, 0.06866), (0.09173, -0.02484, 0.05758), (0.086, -0.0615, 0.05949), (0.08218, -0.06112, 0.05796), (0.1047, -0.08519, 0.02855), (0.086, -0.08289, 0.02091), (0.1047, -0.09435, 0.06484), (0.1127, -0.08977, 0.0465), (0.09173, -0.08977, 0.0465), (0.07454, -0.06036, 0.05414), (0.06729, -0.09435, 0.06484), (0.086, -0.09626, 0.07209), (0.0902, -0.05921, 0.05032), (0.09899, -0.03629, 0.07362), (0.086, -0.0573, 0.04306), (0.1047, -0.05234, 0.05643), (0.08218, -0.05921, 0.05032), (0.08065, -0.06036, 0.05414), (0.086, -0.08824, 0.04115), (0.0902, -0.08862, 0.04268), (0.086, -0.0913, 0.05185), (0.08218, -0.09091, 0.05032), (0.0902, -0.09091, 0.05032), (0.08218, -0.08862, 0.04268), (0.09173, -0.06036, 0.05414), (0.09784, -0.06036, 0.05414), (0.086, -0.06303, 0.06522), (0.086, -0.05883, 0.04879), (0.07798, -0.05807, 0.0465), (0.1055, -0.03553, 0.06063), (0.09975, -0.03209, 0.04727), (0.1013, -0.04011, 0.04383), (0.086, -0.03056, 0.04192), (0.086, -0.0382, 0.03772), (0.07225, -0.03209, 0.04727), (0.07072, -0.04011, 0.04383), (0.0669, -0.03553, 0.06063), (0.06461, -0.04393, 0.05872), (0.07225, -0.03897, 0.074), (0.07072, -0.04775, 0.07324), (0.086, -0.0405, 0.07935), (0.09708, -0.05959, 0.06598), (0.0902, -0.06112, 0.05796), (0.08065, -0.08977, 0.0465), (0.07798, -0.06227, 0.06216), (0.0944, -0.06227, 0.06216), (-0.3406, 0.4656, -0.541), (-0.3406, -0.2341, -0.541), (-0.3406, 0.4656, -0.036), (-0.3406, -0.2341, -0.036), (0.3622, 0.4656, -0.03677), (0.3622, -0.2341, -0.03677), (0.3622, 0.4656, -0.5417), (0.3622, -0.2341, -0.5417), (-0.3387, -1.015, -0.591), (-0.3387, -1.016, 0.1706), (-0.3273, 0.6001, -0.5906), (-0.3387, 0.1581, 0.1706), (-0.3273, -0.07105, 0.01098), (-0.3387, -0.07105, 0.01098), (-0.3273, -1.015, -0.591), (-0.3273, 0.7773, -0.02492), (-0.3387, 0.6001, -0.5906), (-0.3387, -0.05501, 0.002195), (-0.3387, 0.7773, -0.02492), (-0.3387, -0.115, 0.1706), (-0.3273, -0.115, 0.1706), (-0.3273, 0.5916, 0.08928), (-0.3387, 0.5916, 0.08928), (-0.3273, -0.05501, 0.002195), (-0.3273, 0.1581, 0.1706), (-0.3273, -1.016, 0.1706), (0.3503, 0.6001, -0.5906), (0.3503, -1.015, -0.591), (0.3503, -0.07105, 0.01098), (0.3618, 0.6001, -0.5906), (0.3618, 0.7773, -0.02492), (0.3618, -0.05501, 0.002195), (0.3618, 0.5916, 0.08928), (0.3503, 0.1581, 0.1706), (0.3618, -0.07105, 0.01098), (0.3618, -1.015, -0.591), (0.3503, -0.05501, 0.002195), (0.3503, 0.7773, -0.02492), (0.3618, -0.115, 0.1706), (0.3503, -0.115, 0.1706), (0.3503, 0.5916, 0.08928), (0.3618, 0.1581, 0.1706), (0.3503, -1.016, 0.1706), (0.3618, -1.016, 0.1706)], [], [(45, 46, 43, 44), (11, 6, 5, 12), (6, 11, 14, 8), (37, 31, 5, 4), (250, 252, 241, 239), (8, 9, 7, 6), (374, 393, 369, 354), (18, 15, 8, 14), (12, 39, 10, 11), (40, 9, 16, 41), (181, 185, 180, 178), (14, 13, 20, 18), (393, 364, 368, 369), (436, 450, 476, 454), (270, 275, 261, 283), (462, 446, 425, 424), (39, 12, 30, 17), (15, 18, 23, 22), (6, 7, 4, 5), (41, 16, 24), (25, 19, 26), (21, 37, 4, 25), (19, 40, 27, 26), (29, 28, 10), (31, 37, 33, 32), (487, 495, 489, 493), (20, 13, 34), (17, 30, 35), (21, 25, 36), (26, 36, 25), (38, 33, 37), (10, 39, 29), (42, 29, 39), (20, 23, 18), (41, 27, 40), (36, 38, 21), (37, 21, 38), (502, 503, 490, 496), (39, 17, 42), (35, 42, 17), (492, 498, 499, 491), (303, 306, 304, 305), (510, 520, 512, 515), (501, 490, 503, 500), (3, 2, 0, 1), (516, 519, 511, 509), (74, 88, 61), (227, 228, 215, 214), (244, 243, 236, 237), (28, 34, 13, 10), (222, 225, 207, 206), (211, 212, 209, 210), (236, 232, 254, 245), (246, 254, 232, 231), (62, 79, 61), (406, 403, 433, 398), (68, 67, 61), (80, 66, 61), (275, 270, 273, 274), (125, 117, 123, 124), (67, 84, 61), (320, 351, 321, 318), (247, 256, 240, 239), (73, 72, 75, 76), (265, 280, 279, 266), (188, 189, 175, 199), (211, 207, 225, 226), (84, 67, 70, 72), (203, 201, 204, 206), (66, 68, 61), (84, 74, 61), (79, 80, 61), (88, 62, 61), (89, 91, 90), (93, 115, 90), (89, 115, 106, 92), (248, 251, 240, 231), (66, 80, 64, 65), (188, 193, 186, 187), (78, 86, 63, 77), (231, 240, 256, 246), (193, 179, 192, 186), (136, 131, 134, 135), (220, 221, 213, 212), (110, 116, 90), (111, 97, 90), (219, 214, 217, 218), (132, 129, 138, 133), (97, 111, 98, 99), (249, 248, 231, 232), (91, 96, 90), (182, 177, 196, 194), (120, 123, 117, 119), (252, 229, 233, 241), (9, 40, 19, 7), (73, 77, 88, 74), (96, 111, 90), (115, 89, 90), (97, 110, 90), (116, 93, 90), (119, 117, 118), (121, 144, 132, 131), (121, 122, 118), (150, 149, 155, 156), (167, 166, 157, 158), (74, 84, 72, 73), (105, 112, 92, 106), (106, 101, 104, 105), (425, 446, 473, 422), (102, 100, 108, 103), (428, 448, 458, 426), (194, 197, 183, 182), (130, 144, 118), (140, 126, 118), (239, 241, 255, 247), (180, 183, 197, 198), (96, 91, 94, 95), (427, 430, 468, 466), (200, 195, 179, 193), (199, 200, 193, 188), (117, 125, 118), (157, 160, 171, 165), (470, 472, 471, 469), (125, 140, 118), (122, 119, 118), (126, 130, 118), (144, 121, 118), (156, 155, 145), (7, 19, 25, 4), (123, 120, 141, 139), (176, 175, 189, 177), (184, 173, 182, 183), (195, 181, 178, 179), (218, 224, 204, 219), (162, 154, 145), (366, 394, 347, 367), (446, 462, 408, 407), (461, 442, 429, 430), (159, 148, 145), (166, 167, 145), (185, 184, 183, 180), (155, 168, 145), (216, 217, 214, 215), (98, 95, 113, 114), (394, 366, 393, 374), (341, 343, 340, 339), (347, 346, 384, 379), (238, 244, 237, 234), (342, 379, 378, 377), (429, 420, 472, 470), (154, 156, 145), (168, 166, 145), (167, 159, 145), (148, 162, 145), (176, 173, 174), (199, 175, 174), (156, 154, 153, 150), (470, 468, 430, 429), (166, 168, 160, 157), (259, 257, 260, 264), (276, 277, 268, 267), (163, 169, 153, 152), (137, 138, 129, 128), (151, 161, 149, 150), (195, 200, 174), (185, 181, 174), (152, 147, 170, 163), (317, 319, 315, 316), (150, 153, 169, 151), (161, 171, 160, 149), (162, 148, 147, 152), (464, 424, 448, 428), (93, 116, 102, 101), (173, 184, 174), (143, 137, 128, 127), (80, 79, 81, 64), (208, 203, 206, 207), (184, 185, 174), (175, 176, 174), (181, 195, 174), (200, 199, 174), (201, 203, 202), (227, 205, 202), (130, 126, 128, 129), (129, 132, 144, 130), (110, 97, 99, 100), (264, 260, 262, 263), (271, 268, 277, 272), (235, 242, 233, 234), (139, 142, 124, 123), (245, 253, 237, 236), (135, 141, 120, 136), (223, 228, 202), (210, 209, 202), (234, 237, 253, 235), (189, 188, 187, 190), (177, 182, 173, 176), (140, 125, 124, 127), (283, 284, 271, 270), (203, 208, 202), (408, 400, 434, 409), (234, 233, 229, 238), (63, 81, 79, 62), (115, 93, 101, 106), (208, 210, 202), (205, 201, 202), (209, 223, 202), (228, 227, 202), (238, 229, 230), (210, 208, 207, 211), (397, 406, 398, 399), (201, 205, 219, 204), (257, 261, 275, 260), (223, 209, 212, 213), (69, 65, 85, 71), (243, 244, 230), (282, 276, 267, 266), (83, 75, 72, 70), (107, 108, 100, 99), (248, 249, 230), (250, 251, 230), (116, 110, 100, 102), (229, 252, 230), (242, 255, 241, 233), (94, 92, 112, 109), (198, 191, 178, 180), (146, 158, 172, 164), (468, 470, 469, 467), (466, 468, 467, 465), (280, 259, 264, 279), (68, 66, 65, 69), (244, 238, 230), (252, 250, 230), (251, 248, 230), (249, 243, 230), (257, 259, 258), (283, 261, 258), (64, 81, 87, 82), (214, 219, 205, 227), (131, 136, 122, 121), (109, 113, 95, 94), (402, 434, 400, 401), (133, 134, 131, 132), (103, 104, 101, 102), (269, 284, 258), (265, 278, 258), (164, 170, 147, 146), (71, 83, 70, 69), (126, 140, 127, 128), (259, 280, 258), (82, 85, 65, 64), (11, 10, 13, 14), (266, 267, 278, 265), (228, 223, 213, 215), (91, 89, 92, 94), (81, 63, 86, 87), (269, 278, 267, 268), (111, 96, 95, 98), (261, 257, 258), (284, 283, 258), (280, 265, 258), (278, 269, 258), (308, 310, 309, 307), (506, 505, 508, 514), (482, 481, 479, 480), (493, 504, 488, 487), (32, 35, 30, 31), (513, 510, 515, 507), (52, 60, 54, 59), (287, 290, 288, 289), (491, 502, 496, 492), (497, 501, 500, 494), (292, 295, 291, 293), (266, 279, 281, 282), (457, 445, 426, 458), (215, 213, 221, 216), (434, 402, 416, 415), (325, 326, 327), (328, 329, 330), (324, 328, 330), (331, 332, 337), (333, 334, 337), (332, 330, 337), (334, 335, 337), (336, 331, 337), (335, 336, 337), (473, 446, 407, 404), (154, 162, 152, 153), (418, 416, 402, 399), (274, 262, 260, 275), (465, 467, 397, 401), (395, 357, 356, 358), (373, 366, 367, 371), (330, 329, 333, 337), (457, 475, 455, 441), (396, 370, 392, 375), (456, 451, 438, 431), (415, 411, 409, 434), (423, 425, 422, 421), (336, 335, 319, 317), (226, 220, 212, 211), (323, 325, 324), (471, 473, 404, 403), (442, 477, 420, 429), (493, 491, 499, 504), (12, 5, 31, 30), (148, 159, 146, 147), (77, 73, 76, 78), (206, 204, 224, 222), (453, 454, 443, 444), (333, 329, 327, 351), (396, 354, 360, 361), (454, 476, 432, 443), (317, 350, 331, 336), (401, 400, 463, 465), (424, 464, 463, 462), (377, 378, 321, 326), (383, 380, 384, 381), (243, 249, 232, 236), (159, 167, 158, 146), (62, 88, 77, 63), (472, 422, 473, 471), (459, 477, 436, 435), (458, 478, 475, 457), (371, 367, 341), (339, 371, 341), (445, 460, 447, 426), (442, 461, 449, 450), (351, 320, 334, 333), (454, 453, 435, 436), (354, 369, 349, 360), (190, 196, 177, 189), (422, 472, 420, 421), (69, 70, 67, 68), (168, 155, 149, 160), (466, 464, 428, 427), (119, 122, 136, 120), (459, 478, 474, 421), (451, 456, 449, 460), (469, 471, 403, 406), (380, 383, 315, 318), (447, 461, 430, 427), (462, 463, 400, 408), (165, 172, 158, 157), (477, 459, 421, 420), (325, 327, 328), (324, 325, 328), (441, 452, 445, 457), (372, 352, 395, 363), (405, 433, 403, 404), (324, 330, 332), (368, 363, 359, 348), (372, 364, 373, 389), (476, 456, 431, 432), (401, 397, 399, 402), (461, 447, 460, 449), (328, 327, 329), (114, 107, 99, 98), (423, 448, 424, 425), (324, 350, 322, 323), (407, 408, 409), (318, 315, 319, 320), (410, 411, 412), (405, 410, 412), (413, 414, 417), (415, 416, 417), (414, 412, 417), (418, 419, 417), (419, 413, 417), (416, 418, 417), (411, 415, 417), (412, 411, 417), (340, 387, 338, 339), (341, 367, 342, 343), (394, 376, 346, 347), (391, 365, 344, 345), (357, 370, 355, 356), (263, 281, 279, 264), (326, 321, 351, 327), (460, 445, 452, 451), (353, 392, 370, 357), (364, 393, 366, 373), (450, 436, 477, 442), (127, 124, 142, 143), (363, 395, 358, 359), (456, 476, 450, 449), (362, 377, 326, 325), (404, 407, 405), (376, 391, 345, 346), (426, 447, 427, 428), (478, 458, 448, 474), (272, 273, 270, 271), (354, 396, 375, 374), (388, 362, 325, 323), (414, 413, 433, 405), (441, 455, 439, 440), (370, 396, 361, 355), (369, 368, 348, 349), (392, 353, 365, 391), (455, 453, 444, 439), (377, 362, 343, 342), (387, 340, 388, 386), (379, 384, 380, 378), (464, 466, 465, 463), (381, 385, 382, 383), (385, 387, 386, 382), (251, 250, 239, 240), (474, 448, 423), (421, 474, 423), (9, 8, 15, 16), (390, 365, 353, 352), (452, 441, 440, 437), (352, 372, 389, 390), (390, 389, 339, 338), (389, 373, 371, 339), (343, 362, 388, 340), (381, 384, 346, 345), (268, 271, 284, 269), (344, 338, 387, 385), (345, 344, 385, 381), (379, 342, 367, 347), (435, 475, 478, 459), (364, 372, 363, 368), (179, 178, 191, 192), (378, 380, 318, 321), (365, 390, 338, 344), (316, 315, 383, 382), (382, 386, 322, 316), (386, 388, 323, 322), (407, 409, 410), (405, 407, 410), (375, 392, 391, 376), (22, 24, 16, 15), (413, 419, 398, 433), (357, 395, 352, 353), (405, 412, 414), (332, 331, 350, 324), (376, 394, 374, 375), (316, 322, 350, 317), (399, 398, 419, 418), (451, 452, 437, 438), (320, 319, 335, 334), (410, 409, 411), (60, 55, 57, 54), (47, 50, 48, 49), (495, 487, 492), (467, 469, 406, 397), (497, 495, 496), (490, 501, 496), (501, 497, 496), (495, 492, 496), (489, 491, 493), (514, 513, 517, 522), (494, 502, 489), (503, 502, 500), (500, 502, 494), (489, 502, 491), (486, 485, 483, 484), (519, 512, 520, 511), (505, 516, 509, 508), (495, 497, 494, 489), (453, 455, 475, 435), (507, 518, 517, 513), (297, 294, 296, 298), (310, 313, 312, 309), (294, 291, 295, 296), (505, 506, 507), (498, 492, 487, 488), (516, 505, 515), (512, 519, 515), (519, 516, 515), (505, 507, 515), (508, 513, 514), (518, 507, 506, 521), (509, 510, 508), (520, 510, 511), (511, 510, 509), (508, 510, 513), (299, 301, 302, 300), (518, 521, 522, 517), (289, 286, 285, 287), (313, 314, 311, 312), (59, 53, 51, 52), (55, 58, 56, 57), (298, 302, 301, 297), (498, 488, 504, 499), (514, 522, 521, 506)])
me_sidearms.polygons.foreach_set('use_smooth', [True] * 487)
me_sidearms.polygons.foreach_set('material_index', [2, 1, 1, 1, 7, 1, 10, 1, 1, 1, 5, 1, 10, 10, 7, 10, 1, 1, 1, 1, 1, 1, 1, 1, 1, 15, 1, 1, 1, 1, 1, 1, 1, 1, 1, 1, 1, 15, 1, 1, 15, 8, 18, 15, 0, 18, 5, 5, 7, 1, 5, 5, 7, 7, 5, 10, 5, 5, 7, 6, 5, 10, 7, 5, 7, 5, 5, 5, 5, 5, 5, 5, 5, 5, 5, 5, 7, 5, 5, 5, 7, 5, 6, 5, 5, 5, 5, 6, 5, 7, 5, 5, 6, 7, 1, 5, 5, 5, 5, 5, 6, 6, 6, 6, 6, 5, 5, 5, 10, 5, 10, 5, 6, 6, 7, 5, 5, 10, 5, 5, 6, 6, 10, 6, 6, 6, 6, 6, 1, 6, 5, 5, 5, 5, 6, 10, 10, 10, 6, 6, 5, 6, 5, 5, 10, 10, 10, 7, 10, 10, 6, 6, 6, 6, 5, 5, 6, 10, 6, 7, 7, 6, 6, 6, 5, 5, 6, 10, 6, 6, 6, 10, 5, 5, 6, 5, 5, 5, 5, 5, 5, 5, 5, 6, 6, 5, 7, 7, 7, 6, 7, 6, 5, 5, 7, 5, 5, 6, 7, 5, 10, 7, 5, 5, 5, 5, 5, 5, 7, 5, 10, 5, 7, 5, 5, 7, 7, 5, 5, 7, 7, 5, 7, 7, 5, 5, 6, 10, 10, 7, 5, 7, 7, 7, 7, 7, 7, 5, 5, 6, 5, 10, 6, 5, 7, 7, 6, 5, 6, 7, 5, 1, 7, 5, 5, 5, 7, 5, 7, 7, 7, 7, 9, 18, 11, 15, 1, 18, 4, 4, 15, 15, 4, 7, 10, 5, 10, 10, 10, 10, 10, 10, 10, 10, 10, 10, 10, 6, 10, 7, 10, 10, 10, 10, 10, 10, 10, 10, 10, 10, 5, 10, 10, 10, 14, 1, 6, 5, 5, 10, 10, 10, 10, 10, 10, 10, 10, 10, 7, 6, 5, 10, 10, 10, 10, 10, 10, 10, 10, 10, 10, 5, 10, 5, 6, 10, 6, 10, 10, 10, 10, 10, 10, 6, 10, 10, 10, 10, 10, 10, 10, 10, 10, 10, 10, 10, 10, 5, 10, 10, 10, 10, 10, 10, 10, 10, 10, 10, 10, 10, 10, 10, 10, 10, 10, 10, 10, 7, 10, 10, 10, 10, 10, 6, 10, 10, 10, 10, 10, 10, 10, 7, 10, 10, 10, 10, 10, 10, 10, 10, 10, 10, 10, 10, 10, 10, 7, 10, 10, 1, 10, 10, 10, 10, 10, 10, 10, 7, 10, 10, 10, 10, 10, 5, 10, 10, 10, 10, 10, 10, 10, 10, 1, 10, 10, 10, 10, 10, 10, 10, 10, 10, 10, 4, 3, 13, 10, 13, 13, 13, 13, 14, 17, 14, 14, 14, 14, 12, 18, 18, 15, 10, 18, 4, 9, 4, 16, 13, 16, 16, 16, 16, 17, 16, 17, 17, 17, 17, 4, 18, 4, 9, 4, 4, 4, 15, 18])
_uv = me_sidearms.uv_layers.new(name='UVMap')
_uv.uv.foreach_set('vector', [0.9996, 0.9996, 0.000447, 0.9996, 0.000447, 0.000447, 0.9996, 0.000447, 0.7791, 0.5, 0.5, 0.5, 0.5, 0.2209, 0.7763, 0.2237, 0.5, 0.5, 0.7791, 0.5, 0.7763, 0.7763, 0.5, 0.7791, 0.2321, 0.05905, 0.5, 0.05068, 0.5, 0.2209, 0.2237, 0.2237, 0.000447, 0.000447, 0.000447, 0.000447, 0.000447, 0.000447, 0.000447, 0.000447, 0.5, 0.7791, 0.2237, 0.7763, 0.2209, 0.5, 0.5, 0.5, 0.000447, 0.000447, 0.000447, 0.000447, 0.000447, 0.000447, 0.000447, 0.000447, 0.7679, 0.9409, 0.5, 0.9493, 0.5, 0.7791, 0.7763, 0.7763, 0.7763, 0.2237, 0.9409, 0.2321, 0.9493, 0.5, 0.7791, 0.5, 0.05905, 0.7679, 0.2237, 0.7763, 0.2321, 0.9409, 0.08138, 0.9186, 0.000447, 0.000447, 0.000447, 0.000447, 0.000447, 0.000447, 0.000447, 0.000447, 0.7763, 0.7763, 0.9409, 0.7679, 0.9186, 0.9186, 0.7679, 0.9409, 0.000447, 0.000447, 0.000447, 0.000447, 0.000447, 0.000447, 0.000447, 0.000447, 0.000447, 0.000447, 0.000447, 0.000447, 0.000447, 0.000447, 0.000447, 0.000447, 0.000447, 0.000447, 0.000447, 0.000447, 0.000447, 0.000447, 0.000447, 0.000447, 0.000447, 0.000447, 0.000447, 0.000447, 0.000447, 0.000447, 0.000447, 0.000447, 0.9409, 0.2321, 0.7763, 0.2237, 0.7679, 0.05905, 0.9186, 0.08138, 0.5, 0.9493, 0.7679, 0.9409, 0.7679, 0.9409, 0.5, 0.9493, 0.5, 0.5, 0.2209, 0.5, 0.2237, 0.2237, 0.5, 0.2209, 0.08138, 0.9186, 0.2321, 0.9409, 0.2321, 0.9409, 0.05905, 0.2321, 0.05068, 0.5, 0.05068, 0.5, 0.08138, 0.08138, 0.2321, 0.05905, 0.2237, 0.2237, 0.05905, 0.2321, 0.05068, 0.5, 0.05905, 0.7679, 0.05905, 0.7679, 0.05068, 0.5, 0.9409, 0.2321, 0.9493, 0.5, 0.9493, 0.5, 0.5, 0.05068, 0.2321, 0.05905, 0.2321, 0.05905, 0.5, 0.05068, 0.000447, 0.000447, 0.000447, 0.000447, 0.000447, 0.000447, 0.000447, 0.000447, 0.9186, 0.9186, 0.9409, 0.7679, 0.9409, 0.7679, 0.9186, 0.08138, 0.7679, 0.05905, 0.7679, 0.05905, 0.08138, 0.08138, 0.05905, 0.2321, 0.05905, 0.2321, 0.05068, 0.5, 0.05905, 0.2321, 0.05905, 0.2321, 0.08138, 0.08138, 0.2321, 0.05905, 0.2321, 0.05905, 0.9493, 0.5, 0.9409, 0.2321, 0.9409, 0.2321, 0.9186, 0.08138, 0.9409, 0.2321, 0.9409, 0.2321, 0.9186, 0.9186, 0.7679, 0.9409, 0.7679, 0.9409, 0.08138, 0.9186, 0.05905, 0.7679, 0.05905, 0.7679, 0.05905, 0.2321, 0.08138, 0.08138, 0.08138, 0.08138, 0.2321, 0.05905, 0.08138, 0.08138, 0.08138, 0.08138, 0.000447, 0.000447, 0.000447, 0.000447, 0.000447, 0.000447, 0.000447, 0.000447, 0.9409, 0.2321, 0.9186, 0.08138, 0.9186, 0.08138, 0.7679, 0.05905, 0.9186, 0.08138, 0.9186, 0.08138, 0.000447, 0.000447, 0.000447, 0.000447, 0.000447, 0.000447, 0.000447, 0.000447, 0.000447, 0.000447, 0.9996, 0.000447, 0.9996, 0.9996, 0.000447, 0.9996, 0.000447, 0.000447, 0.000447, 0.000447, 0.000447, 0.000447, 0.000447, 0.000447, 0.000447, 0.000447, 0.000447, 0.000447, 0.000447, 0.000447, 0.000447, 0.000447, 0.9996, 0.000447, 0.9996, 0.9996, 0.000447, 0.9996, 0.000447, 0.000447, 0.000447, 0.000447, 0.000447, 0.000447, 0.000447, 0.000447, 0.000447, 0.000447, 0.000447, 0.000447, 0.000447, 0.000447, 0.000447, 0.000447, 0.000447, 0.000447, 0.000447, 0.000447, 0.000447, 0.000447, 0.000447, 0.000447, 0.000447, 0.000447, 0.000447, 0.000447, 0.000447, 0.000447, 0.000447, 0.000447, 0.9493, 0.5, 0.9409, 0.7679, 0.9409, 0.7679, 0.9493, 0.5, 0.000447, 0.000447, 0.000447, 0.000447, 0.000447, 0.000447, 0.000447, 0.000447, 0.000447, 0.000447, 0.000447, 0.000447, 0.000447, 0.000447, 0.000447, 0.000447, 0.000447, 0.000447, 0.000447, 0.000447, 0.000447, 0.000447, 0.000447, 0.000447, 0.000447, 0.000447, 0.000447, 0.000447, 0.000447, 0.000447, 0.000447, 0.000447, 0.000447, 0.000447, 0.000447, 0.000447, 0.000447, 0.000447, 0.000447, 0.000447, 0.000447, 0.000447, 0.000447, 0.000447, 0.000447, 0.000447, 0.000447, 0.000447, 0.000447, 0.000447, 0.000447, 0.000447, 0.000447, 0.000447, 0.000447, 0.000447, 0.000447, 0.000447, 0.000447, 0.000447, 0.000447, 0.000447, 0.000447, 0.000447, 0.000447, 0.000447, 0.000447, 0.000447, 0.000447, 0.000447, 0.000447, 0.000447, 0.000447, 0.000447, 0.000447, 0.000447, 0.000447, 0.000447, 0.000447, 0.000447, 0.000447, 0.000447, 0.000447, 0.000447, 0.000447, 0.000447, 0.000447, 0.000447, 0.000447, 0.000447, 0.000447, 0.000447, 0.000447, 0.000447, 0.000447, 0.000447, 0.000447, 0.000447, 0.000447, 0.000447, 0.000447, 0.000447, 0.000447, 0.000447, 0.000447, 0.000447, 0.000447, 0.000447, 0.000447, 0.000447, 0.000447, 0.000447, 0.000447, 0.000447, 0.000447, 0.000447, 0.000447, 0.000447, 0.000447, 0.000447, 0.000447, 0.000447, 0.000447, 0.000447, 0.000447, 0.000447, 0.000447, 0.000447, 0.000447, 0.000447, 0.000447, 0.000447, 0.000447, 0.000447, 0.000447, 0.000447, 0.000447, 0.000447, 0.000447, 0.000447, 0.000447, 0.000447, 0.000447, 0.000447, 0.000447, 0.000447, 0.000447, 0.000447, 0.000447, 0.000447, 0.000447, 0.000447, 0.000447, 0.000447, 0.000447, 0.000447, 0.000447, 0.000447, 0.000447, 0.000447, 0.000447, 0.000447, 0.000447, 0.000447, 0.000447, 0.000447, 0.000447, 0.000447, 0.000447, 0.000447, 0.000447, 0.000447, 0.000447, 0.000447, 0.000447, 0.000447, 0.000447, 0.000447, 0.000447, 0.000447, 0.000447, 0.000447, 0.000447, 0.000447, 0.000447, 0.000447, 0.000447, 0.000447, 0.000447, 0.000447, 0.000447, 0.000447, 0.000447, 0.000447, 0.000447, 0.000447, 0.000447, 0.000447, 0.000447, 0.000447, 0.000447, 0.000447, 0.000447, 0.000447, 0.000447, 0.000447, 0.000447, 0.000447, 0.000447, 0.000447, 0.000447, 0.000447, 0.000447, 0.000447, 0.000447, 0.000447, 0.000447, 0.000447, 0.000447, 0.000447, 0.000447, 0.000447, 0.000447, 0.000447, 0.000447, 0.000447, 0.000447, 0.000447, 0.000447, 0.000447, 0.000447, 0.000447, 0.000447, 0.000447, 0.000447, 0.000447, 0.000447, 0.000447, 0.000447, 0.000447, 0.000447, 0.000447, 0.000447, 0.000447, 0.000447, 0.000447, 0.000447, 0.000447, 0.000447, 0.000447, 0.000447, 0.000447, 0.000447, 0.000447, 0.000447, 0.000447, 0.000447, 0.000447, 0.000447, 0.000447, 0.000447, 0.000447, 0.000447, 0.000447, 0.000447, 0.000447, 0.000447, 0.000447, 0.000447, 0.000447, 0.000447, 0.000447, 0.000447, 0.000447, 0.000447, 0.000447, 0.000447, 0.000447, 0.000447, 0.000447, 0.000447, 0.000447, 0.000447, 0.000447, 0.000447, 0.000447, 0.000447, 0.000447, 0.000447, 0.000447, 0.000447, 0.000447, 0.000447, 0.000447, 0.000447, 0.000447, 0.000447, 0.000447, 0.000447, 0.000447, 0.000447, 0.000447, 0.000447, 0.000447, 0.000447, 0.000447, 0.000447, 0.000447, 0.000447, 0.000447, 0.000447, 0.000447, 0.000447, 0.000447, 0.000447, 0.000447, 0.000447, 0.000447, 0.000447, 0.000447, 0.000447, 0.000447, 0.000447, 0.000447, 0.000447, 0.000447, 0.2237, 0.7763, 0.05905, 0.7679, 0.05068, 0.5, 0.2209, 0.5, 0.000447, 0.000447, 0.000447, 0.000447, 0.000447, 0.000447, 0.000447, 0.000447, 0.000447, 0.000447, 0.000447, 0.000447, 0.000447, 0.000447, 0.000447, 0.000447, 0.000447, 0.000447, 0.000447, 0.000447, 0.000447, 0.000447, 0.000447, 0.000447, 0.000447, 0.000447, 0.000447, 0.000447, 0.000447, 0.000447, 0.000447, 0.000447, 0.000447, 0.000447, 0.000447, 0.000447, 0.000447, 0.000447, 0.000447, 0.000447, 0.000447, 0.000447, 0.000447, 0.000447, 0.000447, 0.000447, 0.000447, 0.000447, 0.000447, 0.000447, 0.000447, 0.000447, 0.000447, 0.000447, 0.000447, 0.000447, 0.000447, 0.000447, 0.000447, 0.000447, 0.000447, 0.000447, 0.000447, 0.000447, 0.000447, 0.000447, 0.000447, 0.000447, 0.000447, 0.000447, 0.000447, 0.000447, 0.000447, 0.000447, 0.000447, 0.000447, 0.000447, 0.000447, 0.000447, 0.000447, 0.000447, 0.000447, 0.000447, 0.000447, 0.000447, 0.000447, 0.000447, 0.000447, 0.000447, 0.000447, 0.000447, 0.000447, 0.000447, 0.000447, 0.000447, 0.000447, 0.000447, 0.000447, 0.000447, 0.000447, 0.000447, 0.000447, 0.000447, 0.000447, 0.000447, 0.000447, 0.000447, 0.000447, 0.000447, 0.000447, 0.000447, 0.000447, 0.000447, 0.000447, 0.000447, 0.000447, 0.000447, 0.000447, 0.000447, 0.000447, 0.000447, 0.000447, 0.000447, 0.000447, 0.000447, 0.000447, 0.000447, 0.000447, 0.000447, 0.000447, 0.000447, 0.000447, 0.000447, 0.000447, 0.000447, 0.000447, 0.000447, 0.000447, 0.000447, 0.000447, 0.000447, 0.000447, 0.000447, 0.000447, 0.000447, 0.000447, 0.000447, 0.000447, 0.000447, 0.000447, 0.000447, 0.000447, 0.000447, 0.000447, 0.000447, 0.000447, 0.000447, 0.000447, 0.000447, 0.000447, 0.000447, 0.000447, 0.000447, 0.000447, 0.000447, 0.000447, 0.000447, 0.000447, 0.000447, 0.000447, 0.000447, 0.000447, 0.000447, 0.000447, 0.000447, 0.000447, 0.000447, 0.000447, 0.000447, 0.000447, 0.000447, 0.000447, 0.000447, 0.000447, 0.000447, 0.000447, 0.000447, 0.000447, 0.000447, 0.000447, 0.000447, 0.000447, 0.000447, 0.000447, 0.000447, 0.000447, 0.000447, 0.000447, 0.000447, 0.000447, 0.000447, 0.000447, 0.000447, 0.000447, 0.000447, 0.000447, 0.000447, 0.000447, 0.000447, 0.000447, 0.000447, 0.000447, 0.000447, 0.000447, 0.000447, 0.000447, 0.000447, 0.000447, 0.000447, 0.000447, 0.000447, 0.000447, 0.000447, 0.000447, 0.000447, 0.000447, 0.000447, 0.000447, 0.000447, 0.000447, 0.000447, 0.000447, 0.000447, 0.000447, 0.000447, 0.000447, 0.2209, 0.5, 0.05068, 0.5, 0.05905, 0.2321, 0.2237, 0.2237, 0.000447, 0.000447, 0.000447, 0.000447, 0.000447, 0.000447, 0.000447, 0.000447, 0.000447, 0.000447, 0.000447, 0.000447, 0.000447, 0.000447, 0.000447, 0.000447, 0.000447, 0.000447, 0.000447, 0.000447, 0.000447, 0.000447, 0.000447, 0.000447, 0.000447, 0.000447, 0.000447, 0.000447, 0.000447, 0.000447, 0.000447, 0.000447, 0.000447, 0.000447, 0.000447, 0.000447, 0.000447, 0.000447, 0.000447, 0.000447, 0.000447, 0.000447, 0.000447, 0.000447, 0.000447, 0.000447, 0.000447, 0.000447, 0.000447, 0.000447, 0.000447, 0.000447, 0.000447, 0.000447, 0.000447, 0.000447, 0.000447, 0.000447, 0.000447, 0.000447, 0.000447, 0.000447, 0.000447, 0.000447, 0.000447, 0.000447, 0.000447, 0.000447, 0.000447, 0.000447, 0.000447, 0.000447, 0.000447, 0.000447, 0.000447, 0.000447, 0.000447, 0.000447, 0.000447, 0.000447, 0.000447, 0.000447, 0.000447, 0.000447, 0.000447, 0.000447, 0.000447, 0.000447, 0.000447, 0.000447, 0.000447, 0.000447, 0.000447, 0.000447, 0.000447, 0.000447, 0.000447, 0.000447, 0.000447, 0.000447, 0.000447, 0.000447, 0.000447, 0.000447, 0.000447, 0.000447, 0.000447, 0.000447, 0.000447, 0.000447, 0.000447, 0.000447, 0.000447, 0.000447, 0.000447, 0.000447, 0.000447, 0.000447, 0.000447, 0.000447, 0.000447, 0.000447, 0.000447, 0.000447, 0.000447, 0.000447, 0.000447, 0.000447, 0.000447, 0.000447, 0.000447, 0.000447, 0.000447, 0.000447, 0.000447, 0.000447, 0.000447, 0.000447, 0.000447, 0.000447, 0.000447, 0.000447, 0.000447, 0.000447, 0.000447, 0.000447, 0.000447, 0.000447, 0.000447, 0.000447, 0.000447, 0.000447, 0.000447, 0.000447, 0.000447, 0.000447, 0.000447, 0.000447, 0.000447, 0.000447, 0.000447, 0.000447, 0.000447, 0.000447, 0.000447, 0.000447, 0.000447, 0.000447, 0.000447, 0.000447, 0.000447, 0.000447, 0.000447, 0.000447, 0.000447, 0.000447, 0.000447, 0.000447, 0.000447, 0.000447, 0.000447, 0.000447, 0.000447, 0.000447, 0.000447, 0.000447, 0.000447, 0.000447, 0.000447, 0.000447, 0.000447, 0.000447, 0.000447, 0.000447, 0.000447, 0.000447, 0.000447, 0.000447, 0.000447, 0.000447, 0.000447, 0.000447, 0.000447, 0.000447, 0.000447, 0.000447, 0.000447, 0.000447, 0.000447, 0.000447, 0.000447, 0.000447, 0.000447, 0.000447, 0.000447, 0.000447, 0.000447, 0.000447, 0.000447, 0.000447, 0.000447, 0.000447, 0.000447, 0.000447, 0.000447, 0.000447, 0.000447, 0.000447, 0.000447, 0.000447, 0.000447, 0.000447, 0.000447, 0.000447, 0.000447, 0.000447, 0.000447, 0.000447, 0.000447, 0.000447, 0.000447, 0.000447, 0.000447, 0.000447, 0.000447, 0.000447, 0.000447, 0.000447, 0.000447, 0.000447, 0.000447, 0.000447, 0.000447, 0.000447, 0.000447, 0.000447, 0.000447, 0.000447, 0.000447, 0.000447, 0.000447, 0.000447, 0.000447, 0.000447, 0.000447, 0.000447, 0.000447, 0.000447, 0.000447, 0.000447, 0.000447, 0.000447, 0.000447, 0.000447, 0.000447, 0.000447, 0.000447, 0.000447, 0.000447, 0.000447, 0.000447, 0.000447, 0.000447, 0.000447, 0.000447, 0.000447, 0.000447, 0.000447, 0.000447, 0.000447, 0.000447, 0.000447, 0.000447, 0.000447, 0.000447, 0.000447, 0.000447, 0.000447, 0.000447, 0.000447, 0.000447, 0.000447, 0.000447, 0.000447, 0.000447, 0.000447, 0.000447, 0.000447, 0.000447, 0.000447, 0.000447, 0.000447, 0.000447, 0.000447, 0.000447, 0.000447, 0.000447, 0.000447, 0.000447, 0.000447, 0.000447, 0.000447, 0.000447, 0.000447, 0.000447, 0.000447, 0.000447, 0.000447, 0.000447, 0.000447, 0.000447, 0.000447, 0.000447, 0.000447, 0.000447, 0.000447, 0.000447, 0.000447, 0.000447, 0.000447, 0.000447, 0.000447, 0.000447, 0.000447, 0.000447, 0.000447, 0.000447, 0.000447, 0.000447, 0.000447, 0.000447, 0.000447, 0.000447, 0.000447, 0.000447, 0.000447, 0.000447, 0.000447, 0.000447, 0.000447, 0.000447, 0.000447, 0.000447, 0.000447, 0.000447, 0.000447, 0.000447, 0.000447, 0.000447, 0.000447, 0.000447, 0.000447, 0.000447, 0.000447, 0.000447, 0.000447, 0.000447, 0.000447, 0.000447, 0.000447, 0.000447, 0.000447, 0.000447, 0.000447, 0.000447, 0.000447, 0.000447, 0.000447, 0.000447, 0.000447, 0.000447, 0.000447, 0.000447, 0.000447, 0.000447, 0.000447, 0.000447, 0.000447, 0.000447, 0.000447, 0.000447, 0.000447, 0.000447, 0.000447, 0.000447, 0.000447, 0.000447, 0.000447, 0.000447, 0.000447, 0.000447, 0.000447, 0.000447, 0.000447, 0.000447, 0.000447, 0.000447, 0.000447, 0.000447, 0.000447, 0.000447, 0.000447, 0.000447, 0.000447, 0.000447, 0.000447, 0.000447, 0.000447, 0.000447, 0.000447, 0.000447, 0.000447, 0.000447, 0.000447, 0.000447, 0.000447, 0.000447, 0.000447, 0.000447, 0.000447, 0.000447, 0.000447, 0.000447, 0.000447, 0.000447, 0.000447, 0.000447, 0.000447, 0.000447, 0.000447, 0.000447, 0.000447, 0.000447, 0.000447, 0.000447, 0.000447, 0.000447, 0.000447, 0.000447, 0.000447, 0.000447, 0.000447, 0.000447, 0.000447, 0.000447, 0.000447, 0.000447, 0.000447, 0.000447, 0.000447, 0.000447, 0.000447, 0.000447, 0.000447, 0.000447, 0.000447, 0.000447, 0.000447, 0.000447, 0.000447, 0.000447, 0.000447, 0.000447, 0.000447, 0.000447, 0.000447, 0.000447, 0.000447, 0.000447, 0.000447, 0.000447, 0.000447, 0.000447, 0.000447, 0.000447, 0.000447, 0.000447, 0.000447, 0.000447, 0.000447, 0.000447, 0.000447, 0.000447, 0.000447, 0.000447, 0.000447, 0.000447, 0.000447, 0.000447, 0.000447, 0.000447, 0.000447, 0.000447, 0.000447, 0.000447, 0.000447, 0.000447, 0.000447, 0.000447, 0.000447, 0.000447, 0.000447, 0.000447, 0.000447, 0.000447, 0.000447, 0.000447, 0.000447, 0.000447, 0.000447, 0.000447, 0.000447, 0.000447, 0.000447, 0.000447, 0.000447, 0.000447, 0.000447, 0.000447, 0.000447, 0.000447, 0.000447, 0.000447, 0.000447, 0.000447, 0.000447, 0.000447, 0.000447, 0.000447, 0.000447, 0.000447, 0.000447, 0.000447, 0.000447, 0.000447, 0.000447, 0.000447, 0.000447, 0.000447, 0.000447, 0.000447, 0.000447, 0.000447, 0.000447, 0.000447, 0.000447, 0.000447, 0.000447, 0.000447, 0.000447, 0.000447, 0.000447, 0.000447, 0.000447, 0.000447, 0.000447, 0.000447, 0.000447, 0.000447, 0.000447, 0.000447, 0.000447, 0.000447, 0.000447, 0.000447, 0.000447, 0.000447, 0.000447, 0.000447, 0.000447, 0.000447, 0.000447, 0.000447, 0.000447, 0.000447, 0.000447, 0.000447, 0.000447, 0.000447, 0.000447, 0.000447, 0.000447, 0.000447, 0.000447, 0.000447, 0.000447, 0.000447, 0.000447, 0.000447, 0.000447, 0.000447, 0.000447, 0.000447, 0.000447, 0.000447, 0.000447, 0.000447, 0.000447, 0.000447, 0.000447, 0.000447, 0.000447, 0.000447, 0.000447, 0.000447, 0.000447, 0.000447, 0.000447, 0.000447, 0.000447, 0.000447, 0.000447, 0.000447, 0.000447, 0.000447, 0.000447, 0.000447, 0.000447, 0.000447, 0.000447, 0.000447, 0.000447, 0.000447, 0.000447, 0.000447, 0.000447, 0.000447, 0.000447, 0.000447, 0.000447, 0.000447, 0.000447, 0.000447, 0.000447, 0.000447, 0.000447, 0.000447, 0.000447, 0.000447, 0.000447, 0.000447, 0.000447, 0.000447, 0.000447, 0.000447, 0.000447, 0.000447, 0.000447, 0.000447, 0.000447, 0.000447, 0.000447, 0.000447, 0.000447, 0.000447, 0.000447, 0.000447, 0.000447, 0.000447, 0.000447, 0.000447, 0.000447, 0.000447, 0.000447, 0.000447, 0.000447, 0.000447, 0.000447, 0.000447, 0.000447, 0.000447, 0.000447, 0.000447, 0.000447, 0.000447, 0.000447, 0.000447, 0.000447, 0.000447, 0.000447, 0.000447, 0.000447, 0.000447, 0.000447, 0.000447, 0.000447, 0.000447, 0.000447, 0.000447, 0.000447, 0.000447, 0.000447, 0.000447, 0.000447, 0.000447, 0.000447, 0.000447, 0.000447, 0.000447, 0.000447, 0.000447, 0.000447, 0.000447, 0.000447, 0.000447, 0.000447, 0.000447, 0.000447, 0.000447, 0.000447, 0.000447, 0.000447, 0.000447, 0.000447, 0.000447, 0.000447, 0.000447, 0.000447, 0.000447, 0.000447, 0.000447, 0.000447, 0.000447, 0.000447, 0.000447, 0.000447, 0.000447, 0.000447, 0.000447, 0.000447, 0.000447, 0.000447, 0.000447, 0.000447, 0.000447, 0.000447, 0.000447, 0.000447, 0.000447, 0.000447, 0.000447, 0.000447, 0.000447, 0.000447, 0.000447, 0.000447, 0.000447, 0.000447, 0.000447, 0.000447, 0.000447, 0.000447, 0.000447, 0.000447, 0.000447, 0.000447, 0.000447, 0.000447, 0.000447, 0.000447, 0.000447, 0.000447, 0.000447, 0.000447, 0.000447, 0.000447, 0.000447, 0.000447, 0.000447, 0.000447, 0.000447, 0.000447, 0.000447, 0.000447, 0.000447, 0.000447, 0.000447, 0.000447, 0.000447, 0.000447, 0.000447, 0.000447, 0.000447, 0.000447, 0.000447, 0.000447, 0.000447, 0.000447, 0.000447, 0.000447, 0.000447, 0.000447, 0.000447, 0.000447, 0.000447, 0.000447, 0.000447, 0.000447, 0.000447, 0.000447, 0.000447, 0.000447, 0.000447, 0.000447, 0.000447, 0.000447, 0.000447, 0.000447, 0.000447, 0.000447, 0.000447, 0.000447, 0.000447, 0.000447, 0.000447, 0.000447, 0.000447, 0.000447, 0.000447, 0.000447, 0.000447, 0.000447, 0.000447, 0.000447, 0.000447, 0.000447, 0.000447, 0.000447, 0.000447, 0.000447, 0.000447, 0.000447, 0.000447, 0.000447, 0.000447, 0.000447, 0.000447, 0.000447, 0.000447, 0.000447, 0.000447, 0.000447, 0.000447, 0.000447, 0.000447, 0.000447, 0.000447, 0.000447, 0.000447, 0.000447, 0.000447, 0.000447, 0.000447, 0.000447, 0.000447, 0.000447, 0.000447, 0.000447, 0.000447, 0.000447, 0.000447, 0.000447, 0.000447, 0.000447, 0.000447, 0.000447, 0.000447, 0.000447, 0.000447, 0.000447, 0.000447, 0.000447, 0.000447, 0.000447, 0.000447, 0.000447, 0.7791, 0.5, 0.9493, 0.5, 0.9409, 0.7679, 0.7763, 0.7763, 0.000447, 0.000447, 0.000447, 0.000447, 0.000447, 0.000447, 0.000447, 0.000447, 0.000447, 0.000447, 0.000447, 0.000447, 0.000447, 0.000447, 0.000447, 0.000447, 0.000447, 0.000447, 0.000447, 0.000447, 0.000447, 0.000447, 0.000447, 0.000447, 0.000447, 0.000447, 0.000447, 0.000447, 0.000447, 0.000447, 0.000447, 0.000447, 0.000447, 0.000447, 0.000447, 0.000447, 0.000447, 0.000447, 0.000447, 0.000447, 0.000447, 0.000447, 0.000447, 0.000447, 0.000447, 0.000447, 0.000447, 0.000447, 0.000447, 0.000447, 0.000447, 0.000447, 0.000447, 0.000447, 0.000447, 0.000447, 0.000447, 0.000447, 0.000447, 0.000447, 0.000447, 0.000447, 0.000447, 0.000447, 0.000447, 0.000447, 0.000447, 0.000447, 0.000447, 0.000447, 0.000447, 0.000447, 0.9996, 0.9996, 0.366, 0.9996, 0.366, 0.000447, 0.9996, 0.000447, 0.000447, 0.000447, 0.000447, 0.000447, 0.000447, 0.000447, 0.000447, 0.000447, 0.9996, 0.000447, 0.9996, 0.9996, 0.000447, 0.9996, 0.000447, 0.000447, 0.000447, 0.000447, 0.000447, 0.000447, 0.000447, 0.000447, 0.000447, 0.000447, 0.5, 0.05068, 0.7679, 0.05905, 0.7679, 0.05905, 0.5, 0.05068, 0.000447, 0.000447, 0.000447, 0.000447, 0.000447, 0.000447, 0.000447, 0.000447, 0.000447, 0.000447, 0.000447, 0.000447, 0.000447, 0.000447, 0.000447, 0.000447, 0.000447, 0.000447, 0.000447, 0.000447, 0.000447, 0.000447, 0.000447, 0.000447, 0.000447, 0.000447, 0.000447, 0.000447, 0.000447, 0.000447, 0.000447, 0.000447, 0.000447, 0.000447, 0.000447, 0.000447, 0.000447, 0.000447, 0.000447, 0.000447, 0.000447, 0.000447, 0.000447, 0.000447, 0.000447, 0.000447, 0.000447, 0.000447, 0.000447, 0.000447, 0.000447, 0.000447, 0.000447, 0.000447, 0.000447, 0.000447, 0.000447, 0.000447, 0.000447, 0.000447, 0.000447, 0.000447, 0.000447, 0.000447, 0.000447, 0.000447, 0.000447, 0.000447, 0.000447, 0.000447, 0.000447, 0.000447, 0.000447, 0.000447, 0.000447, 0.000447, 0.000447, 0.000447, 0.000447, 0.000447, 0.000447, 0.000447, 0.000447, 0.000447, 0.000447, 0.000447, 0.000447, 0.000447, 0.000447, 0.000447, 0.000447, 0.000447, 0.000447, 0.000447, 0.000447, 0.000447, 0.000447, 0.000447, 0.000447, 0.000447, 0.000447, 0.000447, 0.000447, 0.000447, 0.000447, 0.000447, 0.000447, 0.000447, 0.000447, 0.000447, 0.000447, 0.000447, 0.000447, 0.000447, 0.000447, 0.000447, 0.000447, 0.000447, 0.000447, 0.000447, 0.000447, 0.000447, 0.000447, 0.000447, 0.000447, 0.000447, 0.000447, 0.000447, 0.000447, 0.000447, 0.000447, 0.000447, 0.000447, 0.000447, 0.000447, 0.000447, 0.000447, 0.000447, 0.000447, 0.000447, 0.000447, 0.000447, 0.000447, 0.000447, 0.000447, 0.000447, 0.000447, 0.000447, 0.000447, 0.000447, 0.000447, 0.000447, 0.000447, 0.000447, 0.000447, 0.000447, 0.000447, 0.000447, 0.000447, 0.000447, 0.000447, 0.000447, 0.000447, 0.000447, 0.000447, 0.000447, 0.000447, 0.000447, 0.000447, 0.000447, 0.000447, 0.000447, 0.000447, 0.000447, 0.000447, 0.000447, 0.000447, 0.000447, 0.000447, 0.000447, 0.000447, 0.000447, 0.000447, 0.000447, 0.000447, 0.000447, 0.000447, 0.000447, 0.000447, 0.000447, 0.000447, 0.000447, 0.000447, 0.000447, 0.000447, 0.000447, 0.000447, 0.000447, 0.000447, 0.000447, 0.000447, 0.000447, 0.000447, 0.000447, 0.000447, 0.000447, 0.000447, 0.000447, 0.000447, 0.000447, 0.000447, 0.000447, 0.000447, 0.000447, 0.000447, 0.000447, 0.000447, 0.000447, 0.000447, 0.000447, 0.000447, 0.000447, 0.000447, 0.000447, 0.000447, 0.000447, 0.000447, 0.000447, 0.000447, 0.000447, 0.000447, 0.000447, 0.000447, 0.000447, 0.000447, 0.000447, 0.000447, 0.000447, 0.000447, 0.000447, 0.000447, 0.000447, 0.000447, 0.000447, 0.000447, 0.000447, 0.000447, 0.000447, 0.000447, 0.000447, 0.000447, 0.000447, 0.000447, 0.000447, 0.000447, 0.000447, 0.000447, 0.000447, 0.000447, 0.000447, 0.000447, 0.000447, 0.000447, 0.000447, 0.000447, 0.000447, 0.000447, 0.000447, 0.000447, 0.000447, 0.000447, 0.000447, 0.000447, 0.000447, 0.000447, 0.000447, 0.000447, 0.000447, 0.000447, 0.000447, 0.000447, 0.000447, 0.000447, 0.000447, 0.7763, 0.2237, 0.5, 0.2209, 0.5, 0.05068, 0.7679, 0.05905, 0.000447, 0.000447, 0.000447, 0.000447, 0.000447, 0.000447, 0.000447, 0.000447, 0.000447, 0.000447, 0.000447, 0.000447, 0.000447, 0.000447, 0.000447, 0.000447, 0.000447, 0.000447, 0.000447, 0.000447, 0.000447, 0.000447, 0.000447, 0.000447, 0.000447, 0.000447, 0.000447, 0.000447, 0.000447, 0.000447, 0.000447, 0.000447, 0.000447, 0.000447, 0.000447, 0.000447, 0.000447, 0.000447, 0.000447, 0.000447, 0.000447, 0.000447, 0.000447, 0.000447, 0.000447, 0.000447, 0.000447, 0.000447, 0.000447, 0.000447, 0.000447, 0.000447, 0.000447, 0.000447, 0.000447, 0.000447, 0.000447, 0.000447, 0.000447, 0.000447, 0.000447, 0.000447, 0.000447, 0.000447, 0.000447, 0.000447, 0.000447, 0.000447, 0.000447, 0.000447, 0.000447, 0.000447, 0.000447, 0.000447, 0.000447, 0.000447, 0.000447, 0.000447, 0.000447, 0.000447, 0.000447, 0.000447, 0.000447, 0.000447, 0.000447, 0.000447, 0.000447, 0.000447, 0.000447, 0.000447, 0.000447, 0.000447, 0.000447, 0.000447, 0.000447, 0.000447, 0.000447, 0.000447, 0.000447, 0.000447, 0.000447, 0.000447, 0.000447, 0.000447, 0.000447, 0.000447, 0.000447, 0.000447, 0.000447, 0.000447, 0.000447, 0.000447, 0.000447, 0.000447, 0.000447, 0.000447, 0.000447, 0.000447, 0.000447, 0.000447, 0.000447, 0.000447, 0.000447, 0.000447, 0.000447, 0.000447, 0.000447, 0.000447, 0.000447, 0.000447, 0.000447, 0.000447, 0.000447, 0.000447, 0.000447, 0.000447, 0.000447, 0.000447, 0.000447, 0.000447, 0.000447, 0.000447, 0.000447, 0.000447, 0.000447, 0.000447, 0.000447, 0.000447, 0.000447, 0.000447, 0.000447, 0.000447, 0.000447, 0.000447, 0.000447, 0.000447, 0.000447, 0.000447, 0.000447, 0.000447, 0.000447, 0.000447, 0.000447, 0.000447, 0.000447, 0.000447, 0.000447, 0.000447, 0.000447, 0.000447, 0.000447, 0.000447, 0.000447, 0.000447, 0.000447, 0.000447, 0.000447, 0.000447, 0.000447, 0.000447, 0.000447, 0.000447, 0.000447, 0.000447, 0.000447, 0.000447, 0.000447, 0.000447, 0.000447, 0.000447, 0.000447, 0.000447, 0.000447, 0.000447, 0.000447, 0.000447, 0.000447, 0.000447, 0.000447, 0.000447, 0.000447, 0.000447, 0.000447, 0.000447, 0.000447, 0.000447, 0.000447, 0.000447, 0.000447, 0.000447, 0.000447, 0.000447, 0.000447, 0.000447, 0.000447, 0.000447, 0.000447, 0.000447, 0.000447, 0.000447, 0.000447, 0.000447, 0.000447, 0.000447, 0.000447, 0.000447, 0.000447, 0.000447, 0.000447, 0.000447, 0.000447, 0.000447, 0.000447, 0.000447, 0.000447, 0.000447, 0.000447, 0.000447, 0.000447, 0.000447, 0.000447, 0.000447, 0.000447, 0.000447, 0.000447, 0.000447, 0.000447, 0.000447, 0.000447, 0.000447, 0.000447, 0.000447, 0.000447, 0.000447, 0.000447, 0.000447, 0.000447, 0.000447, 0.000447, 0.000447, 0.000447, 0.000447, 0.000447, 0.000447, 0.000447, 0.000447, 0.000447, 0.000447, 0.000447, 0.000447, 0.000447, 0.000447, 0.000447, 0.000447, 0.000447, 0.000447, 0.000447, 0.000447, 0.000447, 0.000447, 0.000447, 0.000447, 0.000447, 0.000447, 0.000447, 0.000447, 0.000447, 0.000447, 0.000447, 0.000447, 0.000447, 0.000447, 0.000447, 0.000447, 0.000447, 0.000447, 0.000447, 0.000447, 0.000447, 0.000447, 0.000447, 0.000447, 0.000447, 0.000447, 0.000447, 0.000447, 0.000447, 0.000447, 0.000447, 0.000447, 0.000447, 0.000447, 0.000447, 0.000447, 0.000447, 0.000447, 0.000447, 0.000447, 0.000447, 0.000447, 0.000447, 0.000447, 0.000447, 0.000447, 0.000447, 0.000447, 0.000447, 0.000447, 0.000447, 0.000447, 0.000447, 0.000447, 0.000447, 0.000447, 0.000447, 0.000447, 0.000447, 0.000447, 0.000447, 0.000447, 0.000447, 0.000447, 0.000447, 0.000447, 0.000447, 0.000447, 0.000447, 0.000447, 0.000447, 0.000447, 0.000447, 0.000447, 0.000447, 0.000447, 0.000447, 0.000447, 0.000447, 0.000447, 0.000447, 0.000447, 0.000447, 0.000447, 0.000447, 0.000447, 0.000447, 0.000447, 0.000447, 0.000447, 0.000447, 0.000447, 0.000447, 0.000447, 0.000447, 0.000447, 0.000447, 0.000447, 0.000447, 0.000447, 0.000447, 0.000447, 0.000447, 0.000447, 0.000447, 0.000447, 0.000447, 0.000447, 0.000447, 0.000447, 0.000447, 0.000447, 0.000447, 0.000447, 0.000447, 0.000447, 0.000447, 0.000447, 0.000447, 0.000447, 0.000447, 0.000447, 0.000447, 0.000447, 0.000447, 0.000447, 0.000447, 0.000447, 0.000447, 0.000447, 0.000447, 0.000447, 0.000447, 0.000447, 0.000447, 0.000447, 0.000447, 0.000447, 0.000447, 0.000447, 0.000447, 0.000447, 0.000447, 0.000447, 0.000447, 0.000447, 0.000447, 0.000447, 0.000447, 0.000447, 0.000447, 0.000447, 0.000447, 0.000447, 0.000447, 0.000447, 0.000447, 0.000447, 0.000447, 0.000447, 0.000447, 0.000447, 0.000447, 0.000447, 0.000447, 0.000447, 0.000447, 0.000447, 0.000447, 0.000447, 0.000447, 0.000447, 0.000447, 0.000447, 0.000447, 0.000447, 0.000447, 0.000447, 0.000447, 0.000447, 0.000447, 0.000447, 0.000447, 0.000447, 0.000447, 0.000447, 0.000447, 0.000447, 0.000447, 0.000447, 0.000447, 0.000447, 0.000447, 0.000447, 0.000447, 0.000447, 0.000447, 0.000447, 0.000447, 0.000447, 0.000447, 0.000447, 0.000447, 0.000447, 0.000447, 0.000447, 0.000447, 0.000447, 0.000447, 0.000447, 0.000447, 0.000447, 0.000447, 0.000447, 0.000447, 0.000447, 0.000447, 0.000447, 0.000447, 0.000447, 0.000447, 0.000447, 0.000447, 0.000447, 0.000447, 0.000447, 0.000447, 0.000447, 0.000447, 0.000447, 0.000447, 0.000447, 0.000447, 0.000447, 0.000447, 0.000447, 0.000447, 0.000447, 0.000447, 0.000447, 0.000447, 0.000447, 0.000447, 0.000447, 0.000447, 0.000447, 0.000447, 0.000447, 0.000447, 0.000447, 0.000447, 0.000447, 0.000447, 0.000447, 0.000447, 0.000447, 0.000447, 0.000447, 0.000447, 0.000447, 0.000447, 0.000447, 0.000447, 0.000447, 0.000447, 0.000447, 0.000447, 0.000447, 0.000447, 0.000447, 0.000447, 0.000447, 0.000447, 0.000447, 0.000447, 0.000447, 0.000447, 0.000447, 0.000447, 0.000447, 0.000447, 0.000447, 0.000447, 0.000447, 0.000447, 0.000447, 0.000447, 0.000447, 0.000447, 0.000447, 0.000447, 0.000447, 0.000447, 0.000447, 0.000447, 0.000447, 0.000447, 0.000447, 0.000447, 0.000447, 0.000447, 0.000447, 0.000447, 0.000447, 0.000447, 0.000447, 0.000447, 0.000447, 0.000447, 0.000447, 0.000447, 0.000447, 0.000447, 0.000447, 0.000447, 0.000447, 0.000447, 0.000447, 0.000447, 0.000447, 0.000447, 0.000447, 0.000447, 0.000447, 0.000447, 0.000447, 0.000447, 0.000447, 0.000447, 0.000447, 0.000447, 0.000447, 0.000447, 0.000447, 0.000447, 0.000447, 0.000447, 0.000447, 0.000447, 0.000447, 0.000447, 0.000447, 0.000447, 0.000447, 0.000447, 0.000447, 0.000447, 0.000447, 0.000447, 0.000447, 0.000447, 0.000447, 0.000447, 0.000447, 0.000447, 0.000447, 0.000447, 0.000447, 0.000447, 0.000447, 0.000447, 0.000447, 0.000447, 0.000447, 0.000447, 0.000447, 0.000447, 0.000447, 0.000447, 0.000447, 0.000447, 0.000447, 0.000447, 0.000447, 0.000447, 0.000447, 0.000447, 0.000447, 0.000447, 0.000447, 0.000447, 0.000447, 0.000447, 0.000447, 0.000447, 0.000447, 0.000447, 0.000447, 0.000447, 0.000447, 0.000447, 0.000447, 0.000447, 0.000447, 0.000447, 0.000447, 0.000447, 0.000447, 0.000447, 0.000447, 0.000447, 0.000447, 0.000447, 0.000447, 0.000447, 0.000447, 0.000447, 0.000447, 0.000447, 0.000447, 0.000447, 0.000447, 0.000447, 0.000447, 0.000447, 0.000447, 0.000447, 0.000447, 0.000447, 0.000447, 0.000447, 0.000447, 0.000447, 0.000447, 0.000447, 0.000447, 0.000447, 0.000447, 0.000447, 0.000447, 0.000447, 0.000447, 0.000447, 0.000447, 0.000447, 0.000447, 0.000447, 0.000447, 0.000447, 0.000447, 0.000447, 0.000447, 0.000447, 0.000447, 0.000447, 0.000447, 0.000447, 0.000447, 0.000447, 0.000447, 0.000447, 0.000447, 0.000447, 0.000447, 0.000447, 0.000447, 0.000447, 0.000447, 0.000447, 0.000447, 0.000447, 0.000447, 0.000447, 0.000447, 0.000447, 0.000447, 0.000447, 0.000447, 0.000447, 0.000447, 0.000447, 0.000447, 0.000447, 0.000447, 0.000447, 0.000447, 0.000447, 0.000447, 0.000447, 0.000447, 0.000447, 0.000447, 0.000447, 0.000447, 0.000447, 0.000447, 0.000447, 0.000447, 0.000447, 0.000447, 0.000447, 0.000447, 0.000447, 0.000447, 0.000447, 0.000447, 0.000447, 0.000447, 0.000447, 0.000447, 0.000447, 0.000447, 0.000447, 0.000447, 0.000447, 0.000447, 0.2237, 0.7763, 0.5, 0.7791, 0.5, 0.9493, 0.2321, 0.9409, 0.000447, 0.000447, 0.000447, 0.000447, 0.000447, 0.000447, 0.000447, 0.000447, 0.000447, 0.000447, 0.000447, 0.000447, 0.000447, 0.000447, 0.000447, 0.000447, 0.000447, 0.000447, 0.000447, 0.000447, 0.000447, 0.000447, 0.000447, 0.000447, 0.000447, 0.000447, 0.000447, 0.000447, 0.000447, 0.000447, 0.000447, 0.000447, 0.000447, 0.000447, 0.000447, 0.000447, 0.000447, 0.000447, 0.000447, 0.000447, 0.000447, 0.000447, 0.000447, 0.000447, 0.000447, 0.000447, 0.000447, 0.000447, 0.000447, 0.000447, 0.000447, 0.000447, 0.000447, 0.000447, 0.000447, 0.000447, 0.000447, 0.000447, 0.000447, 0.000447, 0.000447, 0.000447, 0.000447, 0.000447, 0.000447, 0.000447, 0.000447, 0.000447, 0.000447, 0.000447, 0.000447, 0.000447, 0.000447, 0.000447, 0.000447, 0.000447, 0.000447, 0.000447, 0.000447, 0.000447, 0.000447, 0.000447, 0.000447, 0.000447, 0.000447, 0.000447, 0.000447, 0.000447, 0.000447, 0.000447, 0.000447, 0.000447, 0.000447, 0.000447, 0.000447, 0.000447, 0.000447, 0.000447, 0.000447, 0.000447, 0.000447, 0.000447, 0.000447, 0.000447, 0.000447, 0.000447, 0.000447, 0.000447, 0.000447, 0.000447, 0.000447, 0.000447, 0.000447, 0.000447, 0.000447, 0.000447, 0.000447, 0.000447, 0.000447, 0.000447, 0.000447, 0.000447, 0.000447, 0.000447, 0.000447, 0.000447, 0.000447, 0.000447, 0.000447, 0.000447, 0.000447, 0.000447, 0.000447, 0.000447, 0.000447, 0.000447, 0.000447, 0.000447, 0.000447, 0.000447, 0.000447, 0.000447, 0.000447, 0.000447, 0.000447, 0.000447, 0.000447, 0.000447, 0.000447, 0.000447, 0.000447, 0.000447, 0.000447, 0.000447, 0.000447, 0.000447, 0.000447, 0.000447, 0.000447, 0.000447, 0.000447, 0.000447, 0.000447, 0.000447, 0.000447, 0.000447, 0.000447, 0.000447, 0.000447, 0.000447, 0.000447, 0.000447, 0.5, 0.9493, 0.2321, 0.9409, 0.2321, 0.9409, 0.5, 0.9493, 0.000447, 0.000447, 0.000447, 0.000447, 0.000447, 0.000447, 0.000447, 0.000447, 0.000447, 0.000447, 0.000447, 0.000447, 0.000447, 0.000447, 0.000447, 0.000447, 0.000447, 0.000447, 0.000447, 0.000447, 0.000447, 0.000447, 0.000447, 0.000447, 0.000447, 0.000447, 0.000447, 0.000447, 0.000447, 0.000447, 0.000447, 0.000447, 0.000447, 0.000447, 0.000447, 0.000447, 0.000447, 0.000447, 0.000447, 0.000447, 0.000447, 0.000447, 0.000447, 0.000447, 0.000447, 0.000447, 0.000447, 0.000447, 0.000447, 0.000447, 0.000447, 0.000447, 0.000447, 0.000447, 0.000447, 0.000447, 0.000447, 0.000447, 0.000447, 0.000447, 0.000447, 0.000447, 0.000447, 0.000447, 0.000447, 0.000447, 0.000447, 0.000447, 0.000447, 0.000447, 0.000447, 0.000447, 0.000447, 0.000447, 0.000447, 0.000447, 0.000447, 0.000447, 0.000447, 0.000447, 0.000447, 0.000447, 0.000447, 0.000447, 0.000447, 0.000447, 0.000447, 0.000447, 0.000447, 0.000447, 0.000447, 0.000447, 0.000447, 0.000447, 0.000447, 0.000447, 0.000447, 0.000447, 0.000447, 0.000447, 0.000447, 0.000447, 0.000447, 0.000447, 0.000447, 0.000447, 0.000447, 0.000447, 0.000447, 0.000447, 0.000447, 0.000447, 0.000447, 0.000447, 0.000447, 0.000447, 0.000447, 0.000447, 0.000447, 0.000447, 0.000447, 0.000447, 0.000447, 0.000447, 0.000447, 0.000447, 0.000447, 0.000447, 0.000447, 0.000447, 0.000447, 0.000447, 0.000447, 0.000447, 0.000447, 0.000447, 0.000447, 0.000447, 0.000447, 0.000447, 0.000447, 0.000447, 0.000447, 0.000447, 0.000447, 0.000447, 0.000447, 0.000447, 0.000447, 0.000447, 0.000447, 0.000447, 0.000447, 0.000447, 0.000447, 0.000447, 0.000447, 0.000447, 0.000447, 0.000447, 0.000447, 0.000447, 0.000447, 0.000447, 0.000447, 0.000447, 0.000447, 0.000447, 0.9996, 0.000447, 0.9996, 0.9996, 0.000447, 0.9996, 0.000447, 0.000447, 0.000447, 0.000447, 0.000447, 0.000447, 0.000447, 0.000447, 0.000447, 0.000447, 0.000447, 0.000447, 0.000447, 0.000447, 0.000447, 0.000447, 0.000447, 0.000447, 0.000447, 0.000447, 0.000447, 0.000447, 0.000447, 0.000447, 0.000447, 0.000447, 0.000447, 0.000447, 0.000447, 0.000447, 0.000447, 0.000447, 0.000447, 0.000447, 0.000447, 0.000447, 0.000447, 0.000447, 0.000447, 0.000447, 0.000447, 0.000447, 0.000447, 0.000447, 0.000447, 0.000447, 0.000447, 0.000447, 0.000447, 0.000447, 0.366, 0.9996, 0.08417, 0.9996, 0.08417, 0.000447, 0.366, 0.000447, 0.000447, 0.000447, 0.000447, 0.000447, 0.000447, 0.000447, 0.000447, 0.000447, 0.000447, 0.000447, 0.000447, 0.000447, 0.000447, 0.000447, 0.000447, 0.000447, 0.000447, 0.000447, 0.000447, 0.000447, 0.000447, 0.000447, 0.000447, 0.000447, 0.000447, 0.000447, 0.000447, 0.000447, 0.000447, 0.000447, 0.000447, 0.000447, 0.000447, 0.000447, 0.000447, 0.000447, 0.000447, 0.000447, 0.000447, 0.000447, 0.000447, 0.000447, 0.000447, 0.000447, 0.000447, 0.000447, 0.000447, 0.000447, 0.000447, 0.000447, 0.000447, 0.000447, 0.000447, 0.000447, 0.000447, 0.000447, 0.000447, 0.000447, 0.000447, 0.000447, 0.000447, 0.000447, 0.000447, 0.000447, 0.000447, 0.000447, 0.000447, 0.000447, 0.000447, 0.000447, 0.000447, 0.000447, 0.000447, 0.000447, 0.000447, 0.000447, 0.000447, 0.000447, 0.000447, 0.000447, 0.000447, 0.000447, 0.000447, 0.000447, 0.000447, 0.000447, 0.000447, 0.000447, 0.000447, 0.000447, 0.000447, 0.000447, 0.000447, 0.000447, 0.000447, 0.000447, 0.000447, 0.000447, 0.000447, 0.000447, 0.000447, 0.000447, 0.000447, 0.000447, 0.000447, 0.000447, 0.000447, 0.000447, 0.08417, 0.9996, 0.000447, 0.9996, 0.000447, 0.000447, 0.08417, 0.000447, 0.000447, 0.000447, 0.000447, 0.000447, 0.000447, 0.000447, 0.000447, 0.000447, 0.000447, 0.000447, 0.000447, 0.000447, 0.000447, 0.000447, 0.000447, 0.000447, 0.000447, 0.000447, 0.000447, 0.000447, 0.000447, 0.000447, 0.000447, 0.000447, 0.000447, 0.000447, 0.000447, 0.000447, 0.000447, 0.000447, 0.000447, 0.000447, 0.000447, 0.000447, 0.000447, 0.000447, 0.000447, 0.000447, 0.000447, 0.000447])
me_sidearms.materials.append(mat_01sidearmsmarquee)
me_sidearms.materials.append(mat_02sidearmsmonitor)
me_sidearms.materials.append(mat_sidearmsbezel)
me_sidearms.materials.append(mat_sidearmsbezelbottom)
me_sidearms.materials.append(mat_sidearmsblack)
me_sidearms.materials.append(mat_sidearmsbuttonwhite)
me_sidearms.materials.append(mat_sidearmsbuttonred)
me_sidearms.materials.append(mat_sidearmsbuttonblue)
me_sidearms.materials.append(mat_sidearmscoindoor)
me_sidearms.materials.append(mat_sidearmscpo)
me_sidearms.materials.append(mat_sidearmsjoystickblack)
me_sidearms.materials.append(mat_sidearmsartleft)
me_sidearms.materials.append(mat_sidearmsartright)
me_sidearms.materials.append(mat_sidearmssideleftin)
me_sidearms.materials.append(mat_sidearmssideleftout)
me_sidearms.materials.append(mat_sidearmstmoldleft)
me_sidearms.materials.append(mat_sidearmssiderightin)
me_sidearms.materials.append(mat_sidearmssiderightout)
me_sidearms.materials.append(mat_sidearmstmoldright)
me_sidearms.use_remesh_fix_poles = True
me_sidearms.use_remesh_preserve_attributes = False
me_sidearms.update()

# ---- objects
ob_sidearms = bpy.data.objects.new('sidearms', me_sidearms)

# ---- transforms, parenting, visibility, modifiers, constraints
ob_sidearms.location = (-0.01039, -0.2161, 1.035)
ob_sidearms.rotation_euler = (1.571, 0.0, 0.0)
_m = ob_sidearms.modifiers.new('Auto Smooth', 'NODES')
_m.node_group = ng_auto_smooth
_gi = [s.identifier for s in ng_auto_smooth.interface.items_tree if s.item_type == 'SOCKET' and s.in_out == 'INPUT']
_m[_gi[1]] = 1.047  # Angle
_m = ob_sidearms.modifiers.new('WeightedNormal', 'WEIGHTED_NORMAL')
_m.keep_sharp = True

# ---- collection membership
scene.collection.objects.link(ob_sidearms)

# ---- scene / render settings (as saved in the file)
scene.frame_start = 1; scene.frame_end = 250; scene.frame_set(1)
scene.render.engine = 'BLENDER_EEVEE_NEXT'
scene.cycles.use_denoising = False
scene.cycles.samples = 128
scene.cycles.sampling_pattern = 'TABULATED_SOBOL'
scene.cycles.use_adaptive_sampling = False
scene.cycles.use_light_tree = False
scene.view_settings.view_transform = 'Filmic'
bpy.context.view_layer.update()

# ---- added for rendering (the .blend has no active camera and no usable light): camera, sun
cam_auto = bpy.data.cameras.new('AutoCamera')
cam_auto.lens = 50.0
cam_auto.sensor_width = 36.0
cam_auto.clip_end = 1000.0
ob_auto_camera = bpy.data.objects.new('AutoCamera', cam_auto)
scene.collection.objects.link(ob_auto_camera)
ob_auto_camera.location = (1.91702, -2.30592, 2.44871)
ob_auto_camera.rotation_euler = (1.09748, -7.21219e-08, 0.694738)
scene.camera = ob_auto_camera
light_auto_sun = bpy.data.lights.new('AutoSun', 'SUN')
light_auto_sun.energy = 3.0
light_auto_sun.angle = 0.0523599
ob_auto_sun = bpy.data.objects.new('AutoSun', light_auto_sun)
scene.collection.objects.link(ob_auto_sun)
ob_auto_sun.rotation_euler = (0.872665, 0.174533, 0.523599)
bpy.context.view_layer.update()
